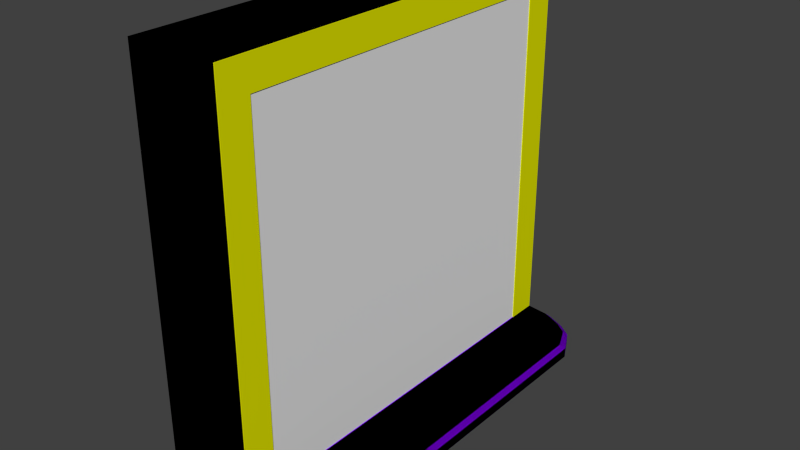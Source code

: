 # Source: window_square_big_sill.blend  (saved by Blender 2.73.0; exported with 4.5.12 LTS)
import bpy
from mathutils import Matrix  # noqa: F401  (used for matrix-valued properties, if any)

bpy.ops.wm.read_factory_settings(use_empty=True)
scene = bpy.context.scene
scene.name = 'Scene'

# ---- collections
col_collection_1 = bpy.data.collections.new('Collection 1'); scene.collection.children.link(col_collection_1)

# ---- materials (node trees are filled in below, after node groups)
mat_material_004 = bpy.data.materials.new('Material.004')
mat_material_004.alpha_threshold = 0.0
mat_material_004.roughness = 0.5
mat_material_001 = bpy.data.materials.new('Material.001')
mat_material_001.alpha_threshold = 0.0
mat_material_001.roughness = 0.5
mat_material = bpy.data.materials.new('Material')
mat_material.alpha_threshold = 0.0
mat_material.roughness = 0.5
mat_material_003 = bpy.data.materials.new('Material.003')
mat_material_003.alpha_threshold = 0.0
mat_material_003.roughness = 0.5
mat_material_002 = bpy.data.materials.new('Material.002')
mat_material_002.alpha_threshold = 0.0
mat_material_002.roughness = 0.5
mat_material_005 = bpy.data.materials.new('Material.005')
mat_material_005.alpha_threshold = 0.0
mat_material_005.roughness = 0.5
mat_material_006 = bpy.data.materials.new('Material.006')
mat_material_006.alpha_threshold = 0.0
mat_material_006.roughness = 0.5

# ---- material node trees
mat_material_004.use_nodes = True; mat_material_004.node_tree.nodes.clear()
_N = mat_material_004.node_tree.nodes; _L = mat_material_004.node_tree.links
n0 = _N.new('ShaderNodeOutputMaterial'); n0.name = 'Material Output'; n0.location = (300, 300)
n1 = _N.new('ShaderNodeBsdfDiffuse'); n1.name = 'Diffuse BSDF'; n1.location = (10, 300)
n1.inputs[0].default_value = (0.2076, 0.0, 0.8, 1.0)
_L.new(n1.outputs[0], n0.inputs[0])
n0.is_active_output = True
mat_material_001.use_nodes = True; mat_material_001.node_tree.nodes.clear()
_N = mat_material_001.node_tree.nodes; _L = mat_material_001.node_tree.links
n0 = _N.new('ShaderNodeOutputMaterial'); n0.name = 'Material Output'; n0.location = (300, 300)
n1 = _N.new('ShaderNodeBsdfDiffuse'); n1.name = 'Diffuse BSDF'; n1.location = (10, 300)
n1.inputs[0].default_value = (0.001625, 0.0, 0.8, 1.0)
_L.new(n1.outputs[0], n0.inputs[0])
n0.is_active_output = True
mat_material.use_nodes = True; mat_material.node_tree.nodes.clear()
_N = mat_material.node_tree.nodes; _L = mat_material.node_tree.links
n0 = _N.new('ShaderNodeOutputMaterial'); n0.name = 'Material Output'; n0.location = (300, 300)
n1 = _N.new('ShaderNodeBsdfDiffuse'); n1.name = 'Diffuse BSDF'; n1.location = (10, 300)
n1.inputs[0].default_value = (0.0, 0.8, 0.007176, 1.0)
_L.new(n1.outputs[0], n0.inputs[0])
n0.is_active_output = True
mat_material_003.use_nodes = True; mat_material_003.node_tree.nodes.clear()
_N = mat_material_003.node_tree.nodes; _L = mat_material_003.node_tree.links
n0 = _N.new('ShaderNodeOutputMaterial'); n0.name = 'Material Output'; n0.location = (300, 300)
n1 = _N.new('ShaderNodeBsdfDiffuse'); n1.name = 'Diffuse BSDF'; n1.location = (10, 300)
n1.inputs[0].default_value = (0.8, 0.0, 0.0007361, 1.0)
_L.new(n1.outputs[0], n0.inputs[0])
n0.is_active_output = True
mat_material_002.use_nodes = True; mat_material_002.node_tree.nodes.clear()
_N = mat_material_002.node_tree.nodes; _L = mat_material_002.node_tree.links
n0 = _N.new('ShaderNodeOutputMaterial'); n0.name = 'Material Output'; n0.location = (300, 300)
n1 = _N.new('ShaderNodeBsdfDiffuse'); n1.name = 'Diffuse BSDF'; n1.location = (10, 300)
n1.inputs[0].default_value = (0.6388, 0.0, 0.8, 1.0)
_L.new(n1.outputs[0], n0.inputs[0])
n0.is_active_output = True
mat_material_005.use_nodes = True; mat_material_005.node_tree.nodes.clear()
_N = mat_material_005.node_tree.nodes; _L = mat_material_005.node_tree.links
n0 = _N.new('ShaderNodeOutputMaterial'); n0.name = 'Material Output'; n0.location = (300, 300)
n1 = _N.new('ShaderNodeBsdfDiffuse'); n1.name = 'Diffuse BSDF'; n1.location = (10, 300)
n1.inputs[0].default_value = (0.7797, 0.8, 0.0, 1.0)
_L.new(n1.outputs[0], n0.inputs[0])
n0.is_active_output = True
mat_material_006.use_nodes = True; mat_material_006.node_tree.nodes.clear()
_N = mat_material_006.node_tree.nodes; _L = mat_material_006.node_tree.links
n0 = _N.new('ShaderNodeOutputMaterial'); n0.name = 'Material Output'; n0.location = (300, 300)
n1 = _N.new('ShaderNodeBsdfDiffuse'); n1.name = 'Diffuse BSDF'; n1.location = (10, 300)
n1.inputs[0].default_value = (0.7797, 0.8, 0.0, 1.0)
_L.new(n1.outputs[0], n0.inputs[0])
n0.is_active_output = True

# ---- world
world_world = bpy.data.worlds.new('World'); scene.world = world_world
world_world.color = (0.05088, 0.05088, 0.05088)
world_world.use_sun_shadow = False
world_world.sun_shadow_jitter_overblur = 0.0
world_world.cycles.sampling_method = 'MANUAL'
world_world.cycles.sample_map_resolution = 256

# ---- meshes
me_cube_001 = bpy.data.meshes.new('Cube.001')
me_cube_001.from_pydata([(10.5, 40.0, 7.0), (10.5, -40.0, 7.0), (10.5, 47.0, 7.0), (10.5, -47.0, 7.0), (10.5, 47.0, 4.0), (10.5, -47.0, 4.0), (15.68, 39.46, 7.0), (15.68, -39.46, 7.0), (15.68, 46.37, 7.0), (15.68, -46.37, 7.0), (16.53, 47.0, 4.0), (16.53, -47.0, 4.0), (20.33, 37.74, 7.0), (20.33, -37.74, 7.0), (20.33, 44.34, 7.0), (20.33, -44.34, 7.0), (21.17, 44.94, 4.0), (21.17, -44.94, 4.0), (23.36, 35.84, 7.0), (23.36, -35.84, 7.0), (23.36, 42.11, 7.0), (23.36, -42.11, 7.0), (24.21, 42.69, 4.0), (24.21, -42.69, 4.0), (25.78, 31.39, 7.0), (25.78, -31.39, 7.0), (25.78, 36.88, 7.0), (25.78, -36.88, 7.0), (27.0, 37.38, 4.0), (27.0, -37.38, 4.0), (10.5, 47.0, 6.31), (10.5, -47.0, 6.31), (16.53, 47.0, 6.31), (16.53, -47.0, 6.31), (21.17, 44.94, 6.31), (21.17, -44.94, 6.31), (24.21, 42.69, 6.31), (24.21, -42.69, 6.31), (27.0, 37.38, 6.31), (27.0, -37.38, 6.31), (0.0, 40.0, 7.0), (0.0, -40.0, 7.0)], [], [(40, 41, 1, 0), (5, 4, 10, 11), (11, 10, 16, 17), (31, 5, 11, 33), (30, 2, 8, 32), (1, 3, 9, 7), (2, 0, 6, 8), (0, 1, 7, 6), (17, 16, 22, 23), (33, 11, 17, 35), (32, 8, 14, 34), (7, 9, 15, 13), (8, 6, 12, 14), (6, 7, 13, 12), (23, 22, 28, 29), (35, 17, 23, 37), (34, 14, 20, 36), (13, 15, 21, 19), (14, 12, 18, 20), (12, 13, 19, 18), (39, 29, 28, 38), (37, 23, 29, 39), (36, 20, 26, 38), (19, 21, 27, 25), (20, 18, 24, 26), (18, 19, 25, 24), (22, 36, 38, 28), (21, 37, 39, 27), (27, 39, 38, 26, 24, 25), (16, 34, 36, 22), (15, 35, 37, 21), (10, 32, 34, 16), (9, 33, 35, 15), (4, 30, 32, 10), (3, 31, 33, 9)])
_uv = me_cube_001.uv_layers.new(name='UVMap')
_uv.uv.foreach_set('vector', [0.8998, 0.2967, 0.1015, 0.2967, 0.1015, 0.1919, 0.8998, 0.1919, 9.379e-05, 0.2969, 0.9389, 0.2969, 0.9389, 0.3571, 9.379e-05, 0.3571, 9.379e-05, 0.3571, 0.9389, 0.3571, 0.9184, 0.4035, 0.02065, 0.4035, 0.02333, 0.1897, 9.379e-05, 0.1873, 0.00624, 0.1267, 0.02947, 0.129, 0.977, 0.1891, 0.9702, 0.1902, 0.9622, 0.1388, 0.9705, 0.1294, 0.1015, 0.1919, 0.03025, 0.1907, 0.03796, 0.1386, 0.1076, 0.1398, 0.9702, 0.1902, 0.8998, 0.1919, 0.8937, 0.1402, 0.9622, 0.1388, 0.8998, 0.1919, 0.1015, 0.1919, 0.1076, 0.1398, 0.8937, 0.1402, 0.02065, 0.4035, 0.9184, 0.4035, 0.8958, 0.4338, 0.04319, 0.4338, 0.02947, 0.129, 0.008213, 0.1192, 0.02993, 0.07242, 0.05119, 0.08229, 0.9705, 0.1294, 0.9622, 0.1388, 0.9411, 0.09333, 0.9488, 0.08361, 0.1076, 0.1398, 0.03796, 0.1386, 0.05917, 0.09216, 0.1257, 0.0932, 0.9622, 0.1388, 0.8937, 0.1402, 0.8761, 0.09418, 0.9411, 0.09333, 0.8937, 0.1402, 0.1076, 0.1398, 0.1257, 0.0932, 0.8761, 0.09418, 0.04319, 0.4338, 0.8958, 0.4338, 0.8428, 0.4617, 0.09617, 0.4617, 0.05119, 0.08229, 0.03255, 0.06795, 0.05604, 0.03743, 0.07468, 0.05178, 0.9488, 0.08361, 0.9411, 0.09333, 0.9188, 0.06395, 0.9257, 0.05393, 0.1257, 0.0932, 0.05917, 0.09216, 0.08183, 0.062, 0.1454, 0.06266, 0.9411, 0.09333, 0.8761, 0.09418, 0.8573, 0.06409, 0.9188, 0.06395, 0.8761, 0.09418, 0.1257, 0.0932, 0.1454, 0.06266, 0.8573, 0.06409, 0.1287, 0.02309, 0.1288, 9.379e-05, 0.873, 0.003398, 0.8729, 0.02639, 0.07468, 0.05178, 0.06363, 0.03095, 0.1177, 0.002262, 0.1287, 0.02309, 0.9257, 0.05393, 0.9188, 0.06395, 0.8676, 0.04029, 0.8729, 0.02639, 0.1454, 0.06266, 0.08183, 0.062, 0.1343, 0.03721, 0.1946, 0.03758, 0.9188, 0.06395, 0.8573, 0.06409, 0.8134, 0.04002, 0.8676, 0.04029, 0.8573, 0.06409, 0.1454, 0.06266, 0.1946, 0.03758, 0.8134, 0.04002, 0.9363, 0.0336, 0.9257, 0.05393, 0.8729, 0.02639, 0.8835, 0.006063, 0.08183, 0.062, 0.07468, 0.05178, 0.1287, 0.02309, 0.1343, 0.03721, 0.1343, 0.03721, 0.1287, 0.02309, 0.8729, 0.02639, 0.8676, 0.04029, 0.8134, 0.04002, 0.1946, 0.03758, 0.967, 0.06945, 0.9488, 0.08361, 0.9257, 0.05393, 0.9438, 0.03977, 0.05917, 0.09216, 0.05119, 0.08229, 0.07468, 0.05178, 0.08183, 0.062, 0.9913, 0.1195, 0.9705, 0.1294, 0.9488, 0.08361, 0.9697, 0.07375, 0.03796, 0.1386, 0.02947, 0.129, 0.05119, 0.08229, 0.05917, 0.09216, 0.9999, 0.1866, 0.977, 0.1891, 0.9705, 0.1294, 0.9934, 0.1269, 0.03025, 0.1907, 0.02333, 0.1897, 0.02947, 0.129, 0.03796, 0.1386])
me_cube_001.materials.append(mat_material_004)
me_cube_001.use_remesh_preserve_volume = False
me_cube_001.use_remesh_preserve_attributes = False
me_cube_001.use_mirror_vertex_groups = False
me_cube_001.update()
me_cube_004 = bpy.data.meshes.new('Cube.004')
me_cube_004.from_pydata([(-0.5, 40.0, 7.0), (-0.5, -40.0, 7.0), (-1.5, -40.0, 7.0), (-1.5, 40.0, 7.0), (-0.5, 40.0, 87.0), (-0.5, -40.0, 87.0), (-1.5, -40.0, 87.0), (-1.5, 40.0, 87.0), (-0.5, 38.0, 87.0), (-2.0, -39.33, 35.33), (-0.5, -38.0, 87.0), (-0.5, -38.0, 7.0), (-2.0, -38.67, 35.33), (-0.5, 38.0, 7.0), (-1.5, -38.0, 87.0), (-2.0, -39.33, 58.67), (-1.5, 38.0, 87.0), (-1.5, 38.0, 7.0), (-2.0, -38.67, 58.67), (-1.5, -38.0, 7.0), (-0.5, 40.0, 9.0), (-0.5, 40.0, 85.0), (-0.5, -40.0, 85.0), (-0.5, -40.0, 9.0), (-1.5, -40.0, 85.0), (-1.5, -40.0, 9.0), (-1.5, 40.0, 85.0), (-1.5, 40.0, 9.0), (-1.5, -38.0, 85.0), (-1.5, -38.0, 9.0), (-2.0, -39.33, 60.0), (-2.0, -38.67, 60.0), (-1.5, 38.0, 85.0), (-1.5, 38.0, 9.0), (-1.5, -38.67, 87.0), (-1.5, -39.33, 87.0), (-2.0, -39.33, 33.33), (-2.0, -38.67, 33.33), (-0.5, -38.67, 7.0), (-0.5, -39.33, 7.0), (-1.5, 1.0, 7.0), (-1.5, 1.0, 87.0), (-0.5, 1.0, 7.0), (-0.5, 1.0, 87.0), (-1.5, -1.0, 35.33), (-1.5, -1.0, 58.67), (-1.5, -39.33, 7.0), (-1.5, -38.67, 7.0), (-0.5, -39.33, 87.0), (-1.5, -1.0, 33.33), (-1.5, -1.0, 60.67), (-0.5, -38.67, 87.0), (-1.5, -1.0, 9.0), (-1.5, -1.0, 85.0), (-2.0, 1.0, 60.0), (-2.0, 1.0, 59.33), (-1.5, -1.0, 7.0), (-1.5, -1.0, 87.0), (-0.5, -1.0, 7.0), (-0.5, -1.0, 87.0), (-0.5, 40.0, 60.67), (-0.5, -40.0, 60.67), (-1.5, -40.0, 60.67), (-1.5, 40.0, 60.67), (-1.5, -38.0, 60.67), (-2.0, -39.33, 59.33), (-1.5, 38.0, 60.67), (-2.0, 38.0, 59.33), (-2.0, -38.67, 59.33), (-2.0, 38.0, 60.0), (-0.5, -40.0, 33.33), (-1.5, -40.0, 33.33), (-1.5, 40.0, 33.33), (-1.5, -38.0, 33.33), (-2.0, -39.33, 60.67), (-1.5, 38.0, 33.33), (-2.0, -38.0, 59.33), (-2.0, -38.67, 60.67), (-2.0, -38.0, 60.0), (-0.5, 40.0, 33.33), (-0.5, 40.0, 35.33), (-0.5, 40.0, 58.67), (-0.5, -40.0, 58.67), (-0.5, -40.0, 35.33), (-1.5, -40.0, 58.67), (-1.5, -40.0, 35.33), (-1.5, 40.0, 58.67), (-1.5, 40.0, 35.33), (-1.5, -38.0, 58.67), (-1.5, -38.0, 35.33), (-2.0, -39.33, 9.0), (-2.0, -38.67, 9.0), (-1.5, 38.0, 58.67), (-1.5, 38.0, 35.33), (-1.5, 40.0, 59.33), (-1.5, 40.0, 60.0), (-2.0, -39.33, 85.0), (-2.0, -38.67, 85.0), (-1.5, -40.0, 59.33), (-1.5, -40.0, 60.0), (-0.5, -40.0, 59.33), (-0.5, -40.0, 60.0), (-1.5, 1.0, 85.0), (-1.5, 1.0, 9.0), (-0.5, 40.0, 60.0), (-1.5, 1.0, 60.67), (-1.5, 1.0, 33.33), (-0.5, 40.0, 59.33), (-2.0, -1.0, 60.0), (-2.0, -1.0, 59.33), (-1.5, 1.0, 58.67), (-1.5, 1.0, 35.33), (-0.5, 40.0, 85.67), (-0.5, 40.0, 86.33), (-2.0, -38.67, 86.33), (-2.0, -38.67, 85.67), (-2.0, -39.33, 86.33), (-2.0, -39.33, 85.67), (-0.5, -40.0, 86.33), (-0.5, -40.0, 85.67), (-1.5, -40.0, 86.33), (-1.5, -40.0, 85.67), (-1.5, 40.0, 86.33), (-1.5, 40.0, 85.67), (-2.0, -38.0, 86.33), (-2.0, -38.0, 85.67), (-2.0, 38.0, 86.33), (-2.0, 38.0, 85.67), (-2.0, -1.0, 86.33), (-2.0, -1.0, 85.67), (-2.0, 1.0, 86.33), (-2.0, 1.0, 85.67), (-2.0, 0.3333, 35.33), (-2.0, -0.3333, 35.33), (-2.0, 0.3333, 58.67), (-2.0, -0.3333, 58.67), (-2.0, 0.3333, 33.33), (-2.0, -0.3333, 33.33), (-2.0, 0.3333, 60.67), (-2.0, -0.3333, 60.67), (-2.0, 0.3333, 9.0), (-2.0, -0.3333, 9.0), (-2.0, 0.3333, 85.0), (-2.0, -0.3333, 85.0), (-1.5, 0.3333, 7.0), (-1.5, -0.3333, 7.0), (-0.5, 0.3333, 87.0), (-0.5, -0.3333, 87.0), (-1.5, -0.3333, 87.0), (-1.5, 0.3333, 87.0), (-0.5, -0.3333, 7.0), (-0.5, 0.3333, 7.0), (-2.0, 0.3333, 59.33), (-2.0, -0.3333, 59.33), (-2.0, 0.3333, 60.0), (-2.0, -0.3333, 60.0), (-2.0, 0.3333, 86.33), (-2.0, -0.3333, 86.33), (-2.0, 0.3333, 85.67), (-2.0, -0.3333, 85.67), (-0.5, 38.67, 7.0), (-0.5, 39.33, 7.0), (-1.5, 38.67, 87.0), (-1.5, 39.33, 87.0), (-0.5, 39.33, 87.0), (-0.5, 38.67, 87.0), (-1.5, 39.33, 7.0), (-1.5, 38.67, 7.0), (-2.0, 39.33, 85.0), (-2.0, 38.67, 85.0), (-2.0, 39.33, 9.0), (-2.0, 38.67, 9.0), (-2.0, 39.33, 59.33), (-2.0, 38.67, 59.33), (-2.0, 39.33, 60.67), (-2.0, 38.67, 60.67), (-2.0, 39.33, 60.0), (-2.0, 38.67, 60.0), (-2.0, 39.33, 33.33), (-2.0, 38.67, 33.33), (-2.0, 39.33, 58.67), (-2.0, 38.67, 58.67), (-2.0, 39.33, 35.33), (-2.0, 38.67, 35.33), (-2.0, 39.33, 86.33), (-2.0, 38.67, 86.33), (-2.0, 39.33, 85.67), (-2.0, 38.67, 85.67), (-2.0, -1.0, 34.0), (-2.0, -1.0, 34.67), (-2.0, -38.67, 34.0), (-2.0, -38.67, 34.67), (-2.0, -39.33, 34.0), (-2.0, -39.33, 34.67), (-0.5, -40.0, 34.67), (-0.5, -40.0, 34.0), (-1.5, -40.0, 34.67), (-1.5, -40.0, 34.0), (-1.5, 40.0, 34.67), (-1.5, 40.0, 34.0), (-2.0, -38.0, 34.67), (-2.0, -38.0, 34.0), (-2.0, 38.0, 34.67), (-2.0, 38.0, 34.0), (-0.5, 40.0, 34.0), (-0.5, 40.0, 34.67), (-2.0, 1.0, 34.0), (-2.0, 1.0, 34.67), (-2.0, 0.3333, 34.0), (-2.0, 0.3333, 34.67), (-2.0, -0.3333, 34.0), (-2.0, -0.3333, 34.67), (-2.0, 39.33, 34.0), (-2.0, 39.33, 34.67), (-2.0, 38.67, 34.0), (-2.0, 38.67, 34.67), (-0.5, -40.0, 8.333), (-0.5, -40.0, 7.667), (-1.5, -40.0, 8.333), (-1.5, -40.0, 7.667), (-1.5, 40.0, 8.333), (-1.5, 40.0, 7.667), (-2.0, -38.67, 8.333), (-2.0, -38.67, 7.667), (-2.0, -39.33, 8.333), (-2.0, -39.33, 7.667), (-2.0, -38.0, 8.333), (-2.0, -38.0, 7.667), (-2.0, 38.0, 8.333), (-2.0, 38.0, 7.667), (-0.5, 40.0, 7.667), (-0.5, 40.0, 8.333), (-2.0, -1.0, 8.333), (-2.0, -1.0, 7.667), (-2.0, 1.0, 8.333), (-2.0, 1.0, 7.667), (-2.0, 0.3333, 7.667), (-2.0, 0.3333, 8.333), (-2.0, -0.3333, 7.667), (-2.0, -0.3333, 8.333), (-2.0, 38.67, 8.333), (-2.0, 38.67, 7.667), (-2.0, 39.33, 8.333), (-2.0, 39.33, 7.667), (-0.5, 38.0, 58.67), (-0.5, 38.0, 33.33), (-0.5, 38.0, 60.67), (-0.5, 38.0, 85.0), (-0.5, 38.0, 9.0), (-0.5, 38.0, 35.33), (-0.5, -38.0, 58.67), (-0.5, -38.0, 35.33), (-0.5, -38.0, 9.0), (-0.5, -38.0, 33.33), (-0.5, -38.0, 85.0), (-0.5, -38.0, 60.67), (-0.5, 1.0, 35.33), (-0.5, 1.0, 33.33), (-0.5, 1.0, 9.0), (-0.5, 1.0, 85.0), (-0.5, 1.0, 58.67), (-0.5, 1.0, 60.67), (-0.5, -1.0, 85.0), (-0.5, -1.0, 9.0), (-0.5, -1.0, 60.67), (-0.5, -1.0, 33.33), (-0.5, -1.0, 58.67), (-0.5, -1.0, 35.33)], [], [(71, 36, 90, 25), (217, 219, 2, 1), (243, 221, 3, 166), (221, 230, 0, 3), (39, 1, 2, 46), (35, 6, 5, 48), (162, 16, 8, 165), (151, 144, 40, 42), (57, 14, 10, 59), (160, 13, 17, 167), (238, 145, 56, 233), (58, 11, 19, 56), (223, 227, 19, 47), (70, 253, 251, 83, 194, 195), (235, 229, 17, 40), (158, 131, 102, 142), (225, 223, 47, 46), (201, 73, 37, 190), (76, 88, 18, 68), (5, 6, 120, 118), (120, 116, 117, 121), (219, 225, 46, 2), (117, 115, 97, 96), (131, 127, 32, 102), (110, 92, 244, 260), (163, 7, 122, 184), (118, 120, 121, 119), (115, 125, 28, 97), (37, 73, 29, 91), (123, 112, 21, 26), (72, 79, 20, 27), (186, 123, 26, 168), (178, 72, 27, 170), (119, 121, 24, 22), (70, 71, 25, 23), (121, 117, 96, 24), (36, 37, 91, 90), (11, 252, 23, 216, 217, 1, 39, 38), (98, 84, 82, 100), (197, 71, 70, 195), (173, 181, 92, 67), (214, 179, 75, 203), (104, 95, 63, 60), (205, 198, 87, 80), (65, 15, 84, 98), (192, 36, 71, 197), (109, 45, 88, 76), (188, 49, 73, 201), (14, 57, 128, 124), (30, 65, 98, 99), (50, 108, 78, 64), (69, 67, 55, 54), (81, 86, 94, 107), (11, 38, 47, 19), (124, 128, 129, 125), (111, 110, 260, 256), (96, 97, 77, 74), (83, 251, 250, 82), (62, 99, 101, 61), (93, 111, 256, 249), (6, 35, 116, 120), (97, 28, 64, 77), (26, 21, 60, 63), (168, 26, 63, 174), (22, 24, 62, 61), (77, 31, 30, 74), (155, 153, 109, 108), (66, 69, 54, 105), (34, 14, 124, 114), (227, 233, 56, 19), (64, 78, 31, 77), (125, 129, 53, 28), (134, 110, 111, 132), (84, 15, 9, 85), (210, 137, 49, 188), (177, 173, 67, 69), (93, 249, 244, 92), (24, 96, 74, 62), (15, 18, 12, 9), (34, 35, 48, 51), (175, 177, 69, 66), (108, 109, 76, 78), (50, 64, 255, 264), (64, 28, 254, 255), (142, 102, 105, 138), (38, 39, 46, 47), (184, 122, 123, 186), (18, 88, 89, 12), (122, 113, 112, 123), (86, 81, 80, 87), (107, 94, 95, 104), (180, 86, 87, 182), (31, 68, 65, 30), (82, 84, 85, 83), (153, 135, 45, 109), (139, 155, 108, 50), (74, 30, 99, 62), (78, 76, 68, 31), (203, 75, 106, 206), (67, 92, 110, 55), (99, 98, 100, 101), (136, 106, 103, 140), (190, 37, 36, 192), (68, 18, 15, 65), (14, 34, 51, 10), (7, 4, 113, 122), (13, 42, 40, 17), (16, 41, 43, 8), (149, 146, 43, 41), (114, 124, 125, 115), (41, 16, 126, 130), (130, 126, 127, 131), (35, 34, 114, 116), (116, 114, 115, 117), (149, 41, 130, 156), (156, 130, 131, 158), (128, 157, 159, 129), (157, 156, 158, 159), (57, 148, 157, 128), (148, 149, 156, 157), (57, 59, 147, 148), (148, 147, 146, 149), (49, 137, 141, 52), (137, 136, 140, 141), (105, 54, 154, 138), (138, 154, 155, 139), (55, 110, 134, 152), (152, 134, 135, 153), (53, 143, 139, 50), (143, 142, 138, 139), (206, 106, 136, 208), (208, 136, 137, 210), (45, 135, 133, 44), (135, 134, 132, 133), (54, 55, 152, 154), (154, 152, 153, 155), (129, 159, 143, 53), (159, 158, 142, 143), (235, 40, 144, 236), (236, 144, 145, 238), (58, 56, 145, 150), (150, 145, 144, 151), (92, 181, 183, 93), (181, 180, 182, 183), (126, 185, 187, 127), (185, 184, 186, 187), (63, 95, 176, 174), (174, 176, 177, 175), (95, 94, 172, 176), (176, 172, 173, 177), (32, 169, 175, 66), (169, 168, 174, 175), (199, 72, 178, 212), (212, 178, 179, 214), (94, 86, 180, 172), (172, 180, 181, 173), (75, 179, 171, 33), (179, 178, 170, 171), (127, 187, 169, 32), (187, 186, 168, 169), (16, 162, 185, 126), (162, 163, 184, 185), (0, 161, 166, 3), (161, 160, 167, 166), (7, 163, 164, 4), (163, 162, 165, 164), (229, 241, 167, 17), (241, 243, 166, 167), (182, 213, 215, 183), (213, 212, 214, 215), (87, 198, 213, 182), (198, 199, 212, 213), (132, 209, 211, 133), (209, 208, 210, 211), (111, 207, 209, 132), (207, 206, 208, 209), (12, 191, 193, 9), (191, 190, 192, 193), (93, 202, 207, 111), (202, 203, 206, 207), (133, 211, 189, 44), (211, 210, 188, 189), (44, 189, 200, 89), (189, 188, 201, 200), (9, 193, 196, 85), (193, 192, 197, 196), (79, 72, 199, 204), (204, 199, 198, 205), (183, 215, 202, 93), (215, 214, 203, 202), (85, 196, 194, 83), (196, 197, 195, 194), (89, 200, 191, 12), (200, 201, 190, 191), (22, 254, 10, 51, 48, 5, 118, 119), (61, 255, 254, 22), (82, 250, 255, 61, 101, 100), (171, 170, 242, 240), (240, 242, 243, 241), (33, 171, 240, 228), (228, 240, 241, 229), (140, 237, 239, 141), (237, 236, 238, 239), (103, 234, 237, 140), (234, 235, 236, 237), (29, 52, 232, 226), (226, 232, 233, 227), (25, 90, 224, 218), (218, 224, 225, 219), (90, 91, 222, 224), (224, 222, 223, 225), (103, 33, 228, 234), (234, 228, 229, 235), (91, 29, 226, 222), (222, 226, 227, 223), (141, 239, 232, 52), (239, 238, 233, 232), (27, 20, 231, 220), (220, 231, 230, 221), (170, 27, 220, 242), (242, 220, 221, 243), (23, 25, 218, 216), (216, 218, 219, 217), (23, 252, 253, 70), (248, 20, 79, 245), (244, 81, 107, 104, 60, 246), (249, 80, 81, 244), (245, 79, 204, 205, 80, 249), (13, 160, 161, 0, 230, 231, 20, 248), (247, 21, 112, 113, 4, 164, 165, 8), (246, 60, 21, 247), (53, 262, 254, 28), (250, 266, 264, 255), (50, 264, 262, 53), (253, 265, 267, 251), (58, 263, 252, 11), (254, 262, 59, 10), (105, 102, 259, 261), (259, 247, 8, 43), (32, 247, 259, 102), (66, 246, 247, 32), (257, 245, 249, 256), (66, 105, 261, 246), (42, 13, 248, 258), (260, 244, 246, 261), (262, 259, 43, 146, 147, 59), (267, 256, 260, 266), (264, 261, 259, 262), (265, 257, 256, 267), (263, 258, 257, 265), (151, 42, 258, 263, 58, 150), (266, 260, 261, 264), (88, 45, 266, 250), (89, 88, 250, 251), (44, 267, 266, 45), (44, 89, 251, 267), (75, 245, 257, 106), (33, 248, 245, 75), (33, 103, 258, 248), (103, 106, 257, 258), (52, 263, 265, 49), (52, 29, 252, 263), (49, 265, 253, 73), (29, 73, 253, 252)])
_uv = me_cube_004.uv_layers.new(name='UVMap')
_uv.uv.foreach_set('vector', [0.497, 0.2084, 0.4925, 0.2087, 0.488, 0.07554, 0.4924, 0.07528, 0.497, 0.06775, 0.4917, 0.0683, 0.4914, 0.06473, 0.4967, 0.06424, 0.1022, 0.08381, 0.09829, 0.08315, 0.0985, 0.07978, 0.1018, 0.07988, 0.09829, 0.08315, 0.09321, 0.08272, 0.09348, 0.07937, 0.0985, 0.07978, 0.4877, 0.0597, 0.4911, 0.05954, 0.4914, 0.06473, 0.4878, 0.06493, 0.5112, 0.5201, 0.5153, 0.5202, 0.5153, 0.5262, 0.5112, 0.5262, 0.09154, 0.4961, 0.09493, 0.4964, 0.09442, 0.5016, 0.09098, 0.5012, 0.2911, 0.07036, 0.2913, 0.07522, 0.288, 0.07532, 0.2879, 0.07047, 0.2984, 0.5135, 0.5034, 0.5204, 0.5034, 0.5262, 0.2982, 0.519, 0.1051, 0.07485, 0.1084, 0.07481, 0.1085, 0.0797, 0.1052, 0.07976, 0.2947, 0.07921, 0.2945, 0.07511, 0.2978, 0.07498, 0.298, 0.0791, 0.2976, 0.07007, 0.4808, 0.06001, 0.481, 0.06506, 0.2978, 0.07498, 0.4844, 0.06909, 0.4811, 0.06921, 0.481, 0.06506, 0.4844, 0.06497, 0.3999, 0.8683, 0.3899, 0.8683, 0.3899, 0.8583, 0.3999, 0.8583, 0.3999, 0.8616, 0.3999, 0.865, 0.2882, 0.07937, 0.1086, 0.0838, 0.1085, 0.0797, 0.288, 0.07532, 0.2916, 0.5052, 0.288, 0.5051, 0.2875, 0.5009, 0.2918, 0.5016, 0.4875, 0.06907, 0.4844, 0.06909, 0.4844, 0.06497, 0.4878, 0.06493, 0.4856, 0.2126, 0.4847, 0.2086, 0.4889, 0.2088, 0.4891, 0.2124, 0.4968, 0.3562, 0.4959, 0.3521, 0.5003, 0.3524, 0.5005, 0.356, 0.5214, 0.5203, 0.5153, 0.5202, 0.5154, 0.5161, 0.5215, 0.5162, 0.5154, 0.5161, 0.5106, 0.5155, 0.5108, 0.5118, 0.5156, 0.512, 0.4917, 0.0683, 0.4875, 0.06907, 0.4878, 0.06493, 0.4914, 0.06473, 0.5108, 0.5118, 0.507, 0.5118, 0.507, 0.508, 0.5109, 0.508, 0.288, 0.5051, 0.09552, 0.4888, 0.09626, 0.485, 0.2875, 0.5009, 0.2872, 0.3536, 0.09893, 0.3473, 0.1056, 0.341, 0.2806, 0.3488, 0.08811, 0.4956, 0.08464, 0.4954, 0.08479, 0.4919, 0.0889, 0.4916, 0.5215, 0.5162, 0.5154, 0.5161, 0.5156, 0.512, 0.5216, 0.5122, 0.507, 0.5118, 0.5032, 0.5119, 0.5025, 0.5075, 0.507, 0.508, 0.4889, 0.2088, 0.4847, 0.2086, 0.4808, 0.07624, 0.4846, 0.07566, 0.08477, 0.4885, 0.07963, 0.4885, 0.07964, 0.4851, 0.08479, 0.4851, 0.08825, 0.2135, 0.0831, 0.2132, 0.09259, 0.08945, 0.09764, 0.08988, 0.08892, 0.4885, 0.08477, 0.4885, 0.08479, 0.4851, 0.08902, 0.4852, 0.09249, 0.2137, 0.08825, 0.2135, 0.09764, 0.08988, 0.1018, 0.0902, 0.5216, 0.5122, 0.5156, 0.512, 0.5157, 0.5081, 0.5217, 0.5081, 0.5024, 0.2081, 0.497, 0.2084, 0.4924, 0.07528, 0.4977, 0.0749, 0.5156, 0.512, 0.5108, 0.5118, 0.5109, 0.508, 0.5157, 0.5081, 0.4925, 0.2087, 0.4889, 0.2088, 0.4846, 0.07566, 0.488, 0.07554, 0.3899, 0.9999, 0.3899, 0.9899, 0.3999, 0.9899, 0.3999, 0.9932, 0.3999, 0.9965, 0.3998, 0.9999, 0.3965, 0.9999, 0.3932, 0.9999, 0.5089, 0.3556, 0.5087, 0.3518, 0.5144, 0.3513, 0.5147, 0.3552, 0.4972, 0.212, 0.497, 0.2084, 0.5024, 0.2081, 0.5026, 0.2117, 0.0949, 0.3512, 0.09499, 0.3478, 0.09893, 0.3473, 0.09829, 0.3513, 0.09568, 0.2172, 0.09582, 0.2139, 0.0996, 0.2135, 0.09897, 0.2174, 0.08188, 0.3544, 0.08706, 0.3545, 0.08701, 0.3579, 0.08182, 0.3579, 0.0827, 0.2201, 0.0879, 0.2203, 0.08778, 0.2238, 0.08255, 0.2236, 0.5042, 0.3558, 0.504, 0.3521, 0.5087, 0.3518, 0.5089, 0.3556, 0.4927, 0.2122, 0.4925, 0.2087, 0.497, 0.2084, 0.4972, 0.212, 0.2984, 0.3576, 0.2989, 0.3534, 0.4959, 0.3521, 0.4968, 0.3562, 0.293, 0.2187, 0.2935, 0.2147, 0.4847, 0.2086, 0.4856, 0.2126, 0.5034, 0.5204, 0.2984, 0.5135, 0.2986, 0.509, 0.5033, 0.5157, 0.5044, 0.3596, 0.5042, 0.3558, 0.5089, 0.3556, 0.5091, 0.3594, 0.2991, 0.3651, 0.2984, 0.3611, 0.4969, 0.3598, 0.4964, 0.3642, 0.09823, 0.3547, 0.09829, 0.3513, 0.2879, 0.3575, 0.2879, 0.3609, 0.08195, 0.3475, 0.08718, 0.3476, 0.08712, 0.3511, 0.08192, 0.351, 0.4808, 0.06001, 0.4842, 0.05984, 0.4844, 0.06497, 0.481, 0.06506, 0.5033, 0.5157, 0.2986, 0.509, 0.2987, 0.5054, 0.5032, 0.5119, 0.2822, 0.2261, 0.2872, 0.3536, 0.2806, 0.3488, 0.2775, 0.232, 0.5109, 0.508, 0.507, 0.508, 0.5007, 0.3635, 0.5045, 0.3634, 0.3999, 0.8583, 0.3899, 0.8583, 0.3899, 0.7417, 0.3999, 0.7417, 0.5093, 0.3632, 0.5091, 0.3594, 0.5149, 0.359, 0.5152, 0.3629, 0.09953, 0.2244, 0.2822, 0.2261, 0.2775, 0.232, 0.1037, 0.2285, 0.5153, 0.5202, 0.5112, 0.5201, 0.5106, 0.5155, 0.5154, 0.5161, 0.507, 0.508, 0.5025, 0.5075, 0.4964, 0.3642, 0.5007, 0.3635, 0.08479, 0.4851, 0.07964, 0.4851, 0.08182, 0.3579, 0.08701, 0.3579, 0.08902, 0.4852, 0.08479, 0.4851, 0.08701, 0.3579, 0.09132, 0.358, 0.5217, 0.5081, 0.5157, 0.5081, 0.5093, 0.3632, 0.5152, 0.3629, 0.5007, 0.3635, 0.5006, 0.3597, 0.5044, 0.3596, 0.5045, 0.3634, 0.2948, 0.361, 0.2949, 0.3575, 0.2984, 0.3576, 0.2984, 0.3611, 0.09878, 0.3586, 0.09823, 0.3547, 0.2879, 0.3609, 0.2872, 0.365, 0.5072, 0.5204, 0.5034, 0.5204, 0.5033, 0.5157, 0.507, 0.5156, 0.4811, 0.06921, 0.298, 0.0791, 0.2978, 0.07498, 0.481, 0.06506, 0.4964, 0.3642, 0.4969, 0.3598, 0.5006, 0.3597, 0.5007, 0.3635, 0.5032, 0.5119, 0.2987, 0.5054, 0.2994, 0.5013, 0.5025, 0.5075, 0.2914, 0.3541, 0.2872, 0.3536, 0.2822, 0.2261, 0.2862, 0.2255, 0.5087, 0.3518, 0.504, 0.3521, 0.493, 0.2194, 0.4976, 0.2192, 0.2896, 0.2187, 0.2896, 0.2153, 0.2935, 0.2147, 0.293, 0.2187, 0.09482, 0.3546, 0.0949, 0.3512, 0.09829, 0.3513, 0.09823, 0.3547, 0.09953, 0.2244, 0.1037, 0.2285, 0.1056, 0.341, 0.09893, 0.3473, 0.5157, 0.5081, 0.5109, 0.508, 0.5045, 0.3634, 0.5093, 0.3632, 0.504, 0.3521, 0.5003, 0.3524, 0.4894, 0.2196, 0.493, 0.2194, 0.5072, 0.5204, 0.5112, 0.5201, 0.5112, 0.5262, 0.5073, 0.5262, 0.09476, 0.3581, 0.09482, 0.3546, 0.09823, 0.3547, 0.09878, 0.3586, 0.2984, 0.3611, 0.2984, 0.3576, 0.4968, 0.3562, 0.4969, 0.3598, 0.2991, 0.3651, 0.4964, 0.3642, 0.4914, 0.3707, 0.3035, 0.3694, 0.4964, 0.3642, 0.5025, 0.5075, 0.4948, 0.5002, 0.4914, 0.3707, 0.2918, 0.5016, 0.2875, 0.5009, 0.2872, 0.365, 0.2913, 0.3645, 0.4842, 0.05984, 0.4877, 0.0597, 0.4878, 0.06493, 0.4844, 0.06497, 0.0889, 0.4916, 0.08479, 0.4919, 0.08477, 0.4885, 0.08892, 0.4885, 0.5003, 0.3524, 0.4959, 0.3521, 0.4853, 0.2204, 0.4894, 0.2196, 0.08479, 0.4919, 0.07962, 0.4919, 0.07963, 0.4885, 0.08477, 0.4885, 0.08718, 0.3476, 0.08195, 0.3475, 0.08255, 0.2236, 0.08778, 0.2238, 0.08192, 0.351, 0.08712, 0.3511, 0.08706, 0.3545, 0.08188, 0.3544, 0.09154, 0.3477, 0.08718, 0.3476, 0.08778, 0.2238, 0.0921, 0.2239, 0.5006, 0.3597, 0.5005, 0.356, 0.5042, 0.3558, 0.5044, 0.3596, 0.5144, 0.3513, 0.5087, 0.3518, 0.4976, 0.2192, 0.5031, 0.2189, 0.2949, 0.3575, 0.2949, 0.354, 0.2989, 0.3534, 0.2984, 0.3576, 0.2948, 0.3646, 0.2948, 0.361, 0.2984, 0.3611, 0.2991, 0.3651, 0.5045, 0.3634, 0.5044, 0.3596, 0.5091, 0.3594, 0.5093, 0.3632, 0.4969, 0.3598, 0.4968, 0.3562, 0.5005, 0.356, 0.5006, 0.3597, 0.09897, 0.2174, 0.0996, 0.2135, 0.2822, 0.2148, 0.2828, 0.2187, 0.09829, 0.3513, 0.09893, 0.3473, 0.2872, 0.3536, 0.2879, 0.3575, 0.5091, 0.3594, 0.5089, 0.3556, 0.5147, 0.3552, 0.5149, 0.359, 0.2862, 0.2153, 0.2822, 0.2148, 0.2877, 0.08617, 0.2914, 0.08577, 0.4891, 0.2124, 0.4889, 0.2088, 0.4925, 0.2087, 0.4927, 0.2122, 0.5005, 0.356, 0.5003, 0.3524, 0.504, 0.3521, 0.5042, 0.3558, 0.5034, 0.5204, 0.5072, 0.5204, 0.5073, 0.5262, 0.5034, 0.5262, 0.08464, 0.4954, 0.07956, 0.4953, 0.07962, 0.4919, 0.08479, 0.4919, 0.1084, 0.07481, 0.2879, 0.07047, 0.288, 0.07532, 0.1085, 0.0797, 0.09493, 0.4964, 0.2876, 0.513, 0.2873, 0.5183, 0.09442, 0.5016, 0.2912, 0.5132, 0.2909, 0.5186, 0.2873, 0.5183, 0.2876, 0.513, 0.507, 0.5156, 0.5033, 0.5157, 0.5032, 0.5119, 0.507, 0.5118, 0.2876, 0.513, 0.09493, 0.4964, 0.0953, 0.4922, 0.2879, 0.5086, 0.2879, 0.5086, 0.0953, 0.4922, 0.09552, 0.4888, 0.288, 0.5051, 0.5112, 0.5201, 0.5072, 0.5204, 0.507, 0.5156, 0.5106, 0.5155, 0.5106, 0.5155, 0.507, 0.5156, 0.507, 0.5118, 0.5108, 0.5118, 0.2912, 0.5132, 0.2876, 0.513, 0.2879, 0.5086, 0.2914, 0.5087, 0.2914, 0.5087, 0.2879, 0.5086, 0.288, 0.5051, 0.2916, 0.5052, 0.2986, 0.509, 0.295, 0.5089, 0.2952, 0.5053, 0.2987, 0.5054, 0.295, 0.5089, 0.2914, 0.5087, 0.2916, 0.5052, 0.2952, 0.5053, 0.2984, 0.5135, 0.2948, 0.5134, 0.295, 0.5089, 0.2986, 0.509, 0.2948, 0.5134, 0.2912, 0.5132, 0.2914, 0.5087, 0.295, 0.5089, 0.2984, 0.5135, 0.2982, 0.519, 0.2945, 0.5188, 0.2948, 0.5134, 0.2948, 0.5134, 0.2945, 0.5188, 0.2909, 0.5186, 0.2912, 0.5132, 0.2935, 0.2147, 0.2896, 0.2153, 0.2948, 0.08588, 0.2989, 0.08645, 0.2896, 0.2153, 0.2862, 0.2153, 0.2914, 0.08577, 0.2948, 0.08588, 0.2872, 0.365, 0.2879, 0.3609, 0.2913, 0.361, 0.2913, 0.3645, 0.2913, 0.3645, 0.2913, 0.361, 0.2948, 0.361, 0.2948, 0.3646, 0.2879, 0.3575, 0.2872, 0.3536, 0.2914, 0.3541, 0.2914, 0.3575, 0.2914, 0.3575, 0.2914, 0.3541, 0.2949, 0.354, 0.2949, 0.3575, 0.2994, 0.5013, 0.2953, 0.5017, 0.2948, 0.3646, 0.2991, 0.3651, 0.2953, 0.5017, 0.2918, 0.5016, 0.2913, 0.3645, 0.2948, 0.3646, 0.2828, 0.2187, 0.2822, 0.2148, 0.2862, 0.2153, 0.2862, 0.2187, 0.2862, 0.2187, 0.2862, 0.2153, 0.2896, 0.2153, 0.2896, 0.2187, 0.2989, 0.3534, 0.2949, 0.354, 0.2897, 0.2255, 0.2938, 0.2259, 0.2949, 0.354, 0.2914, 0.3541, 0.2862, 0.2255, 0.2897, 0.2255, 0.2879, 0.3609, 0.2879, 0.3575, 0.2914, 0.3575, 0.2913, 0.361, 0.2913, 0.361, 0.2914, 0.3575, 0.2949, 0.3575, 0.2948, 0.361, 0.2987, 0.5054, 0.2952, 0.5053, 0.2953, 0.5017, 0.2994, 0.5013, 0.2952, 0.5053, 0.2916, 0.5052, 0.2918, 0.5016, 0.2953, 0.5017, 0.2882, 0.07937, 0.288, 0.07532, 0.2913, 0.07522, 0.2914, 0.07929, 0.2914, 0.07929, 0.2913, 0.07522, 0.2945, 0.07511, 0.2947, 0.07921, 0.2976, 0.07007, 0.2978, 0.07498, 0.2945, 0.07511, 0.2943, 0.07022, 0.2943, 0.07022, 0.2945, 0.07511, 0.2913, 0.07522, 0.2911, 0.07036, 0.09893, 0.3473, 0.09499, 0.3478, 0.09552, 0.2239, 0.09953, 0.2244, 0.09499, 0.3478, 0.09154, 0.3477, 0.0921, 0.2239, 0.09552, 0.2239, 0.0953, 0.4922, 0.09201, 0.4919, 0.09222, 0.4886, 0.09552, 0.4888, 0.09201, 0.4919, 0.0889, 0.4916, 0.08892, 0.4885, 0.09222, 0.4886, 0.08701, 0.3579, 0.08706, 0.3545, 0.09138, 0.3546, 0.09132, 0.358, 0.09132, 0.358, 0.09138, 0.3546, 0.09482, 0.3546, 0.09476, 0.3581, 0.08706, 0.3545, 0.08712, 0.3511, 0.09145, 0.3511, 0.09138, 0.3546, 0.09138, 0.3546, 0.09145, 0.3511, 0.0949, 0.3512, 0.09482, 0.3546, 0.09626, 0.485, 0.0924, 0.4853, 0.09476, 0.3581, 0.09878, 0.3586, 0.0924, 0.4853, 0.08902, 0.4852, 0.09132, 0.358, 0.09476, 0.3581, 0.08806, 0.2169, 0.08825, 0.2135, 0.09249, 0.2137, 0.09232, 0.2171, 0.09232, 0.2171, 0.09249, 0.2137, 0.09582, 0.2139, 0.09568, 0.2172, 0.08712, 0.3511, 0.08718, 0.3476, 0.09154, 0.3477, 0.09145, 0.3511, 0.09145, 0.3511, 0.09154, 0.3477, 0.09499, 0.3478, 0.0949, 0.3512, 0.0996, 0.2135, 0.09582, 0.2139, 0.1052, 0.09037, 0.1092, 0.09105, 0.09582, 0.2139, 0.09249, 0.2137, 0.1018, 0.0902, 0.1052, 0.09037, 0.09552, 0.4888, 0.09222, 0.4886, 0.0924, 0.4853, 0.09626, 0.485, 0.09222, 0.4886, 0.08892, 0.4885, 0.08902, 0.4852, 0.0924, 0.4853, 0.09493, 0.4964, 0.09154, 0.4961, 0.09201, 0.4919, 0.0953, 0.4922, 0.09154, 0.4961, 0.08811, 0.4956, 0.0889, 0.4916, 0.09201, 0.4919, 0.09858, 0.07481, 0.1019, 0.07486, 0.1018, 0.07988, 0.0985, 0.07978, 0.1019, 0.07486, 0.1051, 0.07485, 0.1052, 0.07976, 0.1018, 0.07988, 0.08464, 0.4954, 0.08811, 0.4956, 0.08755, 0.5008, 0.08418, 0.5005, 0.08811, 0.4956, 0.09154, 0.4961, 0.09098, 0.5012, 0.08755, 0.5008, 0.1086, 0.0838, 0.1053, 0.08383, 0.1052, 0.07976, 0.1085, 0.0797, 0.1053, 0.08383, 0.1022, 0.08381, 0.1018, 0.07988, 0.1052, 0.07976, 0.0921, 0.2239, 0.09219, 0.2205, 0.09558, 0.2206, 0.09552, 0.2239, 0.09219, 0.2205, 0.09232, 0.2171, 0.09568, 0.2172, 0.09558, 0.2206, 0.08778, 0.2238, 0.0879, 0.2203, 0.09219, 0.2205, 0.0921, 0.2239, 0.0879, 0.2203, 0.08806, 0.2169, 0.09232, 0.2171, 0.09219, 0.2205, 0.2862, 0.2255, 0.2862, 0.2221, 0.2896, 0.2221, 0.2897, 0.2255, 0.2862, 0.2221, 0.2862, 0.2187, 0.2896, 0.2187, 0.2896, 0.2221, 0.2822, 0.2261, 0.2828, 0.222, 0.2862, 0.2221, 0.2862, 0.2255, 0.2828, 0.222, 0.2828, 0.2187, 0.2862, 0.2187, 0.2862, 0.2221, 0.4894, 0.2196, 0.4892, 0.216, 0.4929, 0.2158, 0.493, 0.2194, 0.4892, 0.216, 0.4891, 0.2124, 0.4927, 0.2122, 0.4929, 0.2158, 0.09953, 0.2244, 0.09892, 0.2207, 0.2828, 0.222, 0.2822, 0.2261, 0.09892, 0.2207, 0.09897, 0.2174, 0.2828, 0.2187, 0.2828, 0.222, 0.2897, 0.2255, 0.2896, 0.2221, 0.293, 0.2221, 0.2938, 0.2259, 0.2896, 0.2221, 0.2896, 0.2187, 0.293, 0.2187, 0.293, 0.2221, 0.2938, 0.2259, 0.293, 0.2221, 0.4857, 0.2161, 0.4853, 0.2204, 0.293, 0.2221, 0.293, 0.2187, 0.4856, 0.2126, 0.4857, 0.2161, 0.493, 0.2194, 0.4929, 0.2158, 0.4974, 0.2156, 0.4976, 0.2192, 0.4929, 0.2158, 0.4927, 0.2122, 0.4972, 0.212, 0.4974, 0.2156, 0.0831, 0.2132, 0.08825, 0.2135, 0.08806, 0.2169, 0.08288, 0.2166, 0.08288, 0.2166, 0.08806, 0.2169, 0.0879, 0.2203, 0.0827, 0.2201, 0.09552, 0.2239, 0.09558, 0.2206, 0.09892, 0.2207, 0.09953, 0.2244, 0.09558, 0.2206, 0.09568, 0.2172, 0.09897, 0.2174, 0.09892, 0.2207, 0.4976, 0.2192, 0.4974, 0.2156, 0.5029, 0.2152, 0.5031, 0.2189, 0.4974, 0.2156, 0.4972, 0.212, 0.5026, 0.2117, 0.5029, 0.2152, 0.4853, 0.2204, 0.4857, 0.2161, 0.4892, 0.216, 0.4894, 0.2196, 0.4857, 0.2161, 0.4856, 0.2126, 0.4891, 0.2124, 0.4892, 0.216, 0.4, 0.6101, 0.39, 0.6101, 0.39, 0.6001, 0.3933, 0.6001, 0.3966, 0.6001, 0.4, 0.6001, 0.4, 0.6035, 0.4, 0.6068, 0.3999, 0.7317, 0.3899, 0.7317, 0.39, 0.6101, 0.4, 0.6101, 0.3999, 0.7417, 0.3899, 0.7417, 0.3899, 0.7317, 0.3999, 0.7317, 0.4, 0.7351, 0.3999, 0.7384, 0.1052, 0.09037, 0.1018, 0.0902, 0.102, 0.08692, 0.1053, 0.08706, 0.1053, 0.08706, 0.102, 0.08692, 0.1022, 0.08381, 0.1053, 0.08383, 0.1092, 0.09105, 0.1052, 0.09037, 0.1053, 0.08706, 0.1086, 0.08708, 0.1086, 0.08708, 0.1053, 0.08706, 0.1053, 0.08383, 0.1086, 0.0838, 0.2914, 0.08577, 0.2914, 0.08254, 0.2947, 0.08251, 0.2948, 0.08588, 0.2914, 0.08254, 0.2914, 0.07929, 0.2947, 0.07921, 0.2947, 0.08251, 0.2877, 0.08617, 0.2882, 0.08255, 0.2914, 0.08254, 0.2914, 0.08577, 0.2882, 0.08255, 0.2882, 0.07937, 0.2914, 0.07929, 0.2914, 0.08254, 0.4808, 0.07624, 0.2989, 0.08645, 0.2981, 0.08243, 0.4813, 0.07249, 0.4813, 0.07249, 0.2981, 0.08243, 0.298, 0.0791, 0.4811, 0.06921, 0.4924, 0.07528, 0.488, 0.07554, 0.4878, 0.07221, 0.4921, 0.0718, 0.4921, 0.0718, 0.4878, 0.07221, 0.4875, 0.06907, 0.4917, 0.0683, 0.488, 0.07554, 0.4846, 0.07566, 0.4845, 0.07237, 0.4878, 0.07221, 0.4878, 0.07221, 0.4845, 0.07237, 0.4844, 0.06909, 0.4875, 0.06907, 0.2877, 0.08617, 0.1092, 0.09105, 0.1086, 0.08708, 0.2882, 0.08255, 0.2882, 0.08255, 0.1086, 0.08708, 0.1086, 0.0838, 0.2882, 0.07937, 0.4846, 0.07566, 0.4808, 0.07624, 0.4813, 0.07249, 0.4845, 0.07237, 0.4845, 0.07237, 0.4813, 0.07249, 0.4811, 0.06921, 0.4844, 0.06909, 0.2948, 0.08588, 0.2947, 0.08251, 0.2981, 0.08243, 0.2989, 0.08645, 0.2947, 0.08251, 0.2947, 0.07921, 0.298, 0.0791, 0.2981, 0.08243, 0.09764, 0.08988, 0.09259, 0.08945, 0.09289, 0.08608, 0.09793, 0.08653, 0.09793, 0.08653, 0.09289, 0.08608, 0.09321, 0.08272, 0.09829, 0.08315, 0.1018, 0.0902, 0.09764, 0.08988, 0.09793, 0.08653, 0.102, 0.08692, 0.102, 0.08692, 0.09793, 0.08653, 0.09829, 0.08315, 0.1022, 0.08381, 0.4977, 0.0749, 0.4924, 0.07528, 0.4921, 0.0718, 0.4974, 0.07132, 0.4974, 0.07132, 0.4921, 0.0718, 0.4917, 0.0683, 0.497, 0.06775, 0.3999, 0.9899, 0.3899, 0.9899, 0.3899, 0.8683, 0.3999, 0.8683, 0.01011, 0.9898, 0.0001205, 0.9898, 0.0001578, 0.8682, 0.01015, 0.8682, 0.01019, 0.7416, 0.0001972, 0.7416, 0.0001115, 0.7366, 0.0001122, 0.7341, 0.0002003, 0.7316, 0.01019, 0.7316, 0.01015, 0.8582, 0.0001609, 0.8582, 0.0001972, 0.7416, 0.01019, 0.7416, 0.01015, 0.8682, 0.0001578, 0.8682, 0.0001007, 0.8648, 0.0001598, 0.8615, 0.0001609, 0.8582, 0.01015, 0.8582, 0.01011, 0.9998, 0.00678, 0.9998, 0.003449, 0.9998, 0.0001175, 0.9998, 0.0001185, 0.9964, 0.0001195, 0.9931, 0.0001205, 0.9898, 0.01011, 0.9898, 0.01023, 0.61, 0.000238, 0.61, 0.000239, 0.6067, 0.0002401, 0.6034, 0.0002412, 0.6, 0.003572, 0.6, 0.006903, 0.6, 0.01023, 0.6, 0.01019, 0.7316, 0.0002003, 0.7316, 0.000238, 0.61, 0.01023, 0.61, 0.2994, 0.5013, 0.3061, 0.4964, 0.4948, 0.5002, 0.5025, 0.5075, 0.3899, 0.7417, 0.2051, 0.7417, 0.2051, 0.7317, 0.3899, 0.7317, 0.2991, 0.3651, 0.3035, 0.3694, 0.3061, 0.4964, 0.2994, 0.5013, 0.3899, 0.8683, 0.205, 0.8682, 0.205, 0.8582, 0.3899, 0.8583, 0.205, 0.9998, 0.205, 0.9898, 0.3899, 0.9899, 0.3899, 0.9999, 0.39, 0.6101, 0.2051, 0.6101, 0.2051, 0.6001, 0.39, 0.6001, 0.2872, 0.365, 0.2875, 0.5009, 0.2806, 0.4936, 0.2822, 0.3711, 0.1951, 0.6101, 0.01023, 0.61, 0.01023, 0.6, 0.1951, 0.6001, 0.09626, 0.485, 0.1025, 0.4807, 0.2806, 0.4936, 0.2875, 0.5009, 0.09878, 0.3586, 0.1029, 0.3629, 0.1025, 0.4807, 0.09626, 0.485, 0.195, 0.8682, 0.01015, 0.8682, 0.01015, 0.8582, 0.195, 0.8582, 0.09878, 0.3586, 0.2872, 0.365, 0.2822, 0.3711, 0.1029, 0.3629, 0.195, 0.9998, 0.01011, 0.9998, 0.01011, 0.9898, 0.195, 0.9898, 0.1951, 0.7417, 0.01019, 0.7416, 0.01019, 0.7316, 0.1951, 0.7317, 0.2051, 0.6101, 0.1951, 0.6101, 0.1951, 0.6001, 0.1984, 0.6001, 0.2018, 0.6, 0.2051, 0.6001, 0.205, 0.8582, 0.195, 0.8582, 0.1951, 0.7417, 0.2051, 0.7417, 0.2051, 0.7317, 0.1951, 0.7317, 0.1951, 0.6101, 0.2051, 0.6101, 0.205, 0.8682, 0.195, 0.8682, 0.195, 0.8582, 0.205, 0.8582, 0.205, 0.9898, 0.195, 0.9898, 0.195, 0.8682, 0.205, 0.8682, 0.1975, 0.9999, 0.195, 0.9998, 0.195, 0.9898, 0.205, 0.9898, 0.205, 0.9998, 0.2, 0.9999, 0.2051, 0.7417, 0.1951, 0.7417, 0.1951, 0.7317, 0.2051, 0.7317, 0.4959, 0.3521, 0.2989, 0.3534, 0.3055, 0.3465, 0.4888, 0.3473, 0.4853, 0.2204, 0.4959, 0.3521, 0.4888, 0.3473, 0.4807, 0.2268, 0.2938, 0.2259, 0.2983, 0.23, 0.3055, 0.3465, 0.2989, 0.3534, 0.2938, 0.2259, 0.4853, 0.2204, 0.4807, 0.2268, 0.2983, 0.23, 0.0996, 0.2135, 0.106, 0.2091, 0.2759, 0.2084, 0.2822, 0.2148, 0.1092, 0.09105, 0.1129, 0.09494, 0.106, 0.2091, 0.0996, 0.2135, 0.1092, 0.09105, 0.2877, 0.08617, 0.2828, 0.09221, 0.1129, 0.09494, 0.2877, 0.08617, 0.2822, 0.2148, 0.2759, 0.2084, 0.2828, 0.09221, 0.2989, 0.08645, 0.3029, 0.09033, 0.3, 0.2098, 0.2935, 0.2147, 0.2989, 0.08645, 0.4808, 0.07624, 0.4762, 0.08251, 0.3029, 0.09033, 0.2935, 0.2147, 0.3, 0.2098, 0.4777, 0.2022, 0.4847, 0.2086, 0.4808, 0.07624, 0.4847, 0.2086, 0.4777, 0.2022, 0.4762, 0.08251])
me_cube_004.materials.append(mat_material_001)
me_cube_004.use_remesh_preserve_volume = False
me_cube_004.use_remesh_preserve_attributes = False
me_cube_004.use_mirror_vertex_groups = False
me_cube_004.update()
me_cube_000 = bpy.data.meshes.new('Cube.000')
me_cube_000.from_pydata([(0.5, -40.0, 7.0), (0.5, 40.0, 7.0), (1.5, 40.0, 7.0), (1.5, -40.0, 7.0), (0.5, -40.0, 87.0), (0.5, 40.0, 87.0), (1.5, 40.0, 87.0), (1.5, -40.0, 87.0), (0.5, -38.0, 87.0), (2.0, 39.33, 35.33), (0.5, 38.0, 87.0), (0.5, 38.0, 7.0), (2.0, 38.67, 35.33), (0.5, -38.0, 7.0), (1.5, 38.0, 87.0), (2.0, 39.33, 58.67), (1.5, -38.0, 87.0), (1.5, -38.0, 7.0), (2.0, 38.67, 58.67), (1.5, 38.0, 7.0), (0.5, -40.0, 9.0), (0.5, -40.0, 85.0), (0.5, 40.0, 85.0), (0.5, 40.0, 9.0), (1.5, 40.0, 85.0), (1.5, 40.0, 9.0), (1.5, -40.0, 85.0), (1.5, -40.0, 9.0), (1.5, 38.0, 85.0), (1.5, 38.0, 9.0), (2.0, 39.33, 60.0), (2.0, 38.67, 60.0), (1.5, -38.0, 85.0), (1.5, -38.0, 9.0), (1.5, 38.67, 87.0), (1.5, 39.33, 87.0), (2.0, 39.33, 33.33), (2.0, 38.67, 33.33), (0.5, 38.67, 7.0), (0.5, 39.33, 7.0), (1.5, -1.0, 7.0), (1.5, -1.0, 87.0), (0.5, -1.0, 7.0), (0.5, -1.0, 87.0), (1.5, 1.0, 35.33), (1.5, 1.0, 58.67), (1.5, 39.33, 7.0), (1.5, 38.67, 7.0), (0.5, 39.33, 87.0), (1.5, 1.0, 33.33), (1.5, 1.0, 60.67), (0.5, 38.67, 87.0), (1.5, 1.0, 9.0), (1.5, 1.0, 85.0), (2.0, -1.0, 60.0), (2.0, -1.0, 59.33), (1.5, 1.0, 7.0), (1.5, 1.0, 87.0), (0.5, 1.0, 7.0), (0.5, 1.0, 87.0), (0.5, -40.0, 60.67), (0.5, 40.0, 60.67), (1.5, 40.0, 60.67), (1.5, -40.0, 60.67), (1.5, 38.0, 60.67), (2.0, 39.33, 59.33), (1.5, -38.0, 60.67), (2.0, -38.0, 59.33), (2.0, 38.67, 59.33), (2.0, -38.0, 60.0), (0.5, 40.0, 33.33), (1.5, 40.0, 33.33), (1.5, -40.0, 33.33), (1.5, 38.0, 33.33), (2.0, 39.33, 60.67), (1.5, -38.0, 33.33), (2.0, 38.0, 59.33), (2.0, 38.67, 60.67), (2.0, 38.0, 60.0), (0.5, -40.0, 33.33), (0.5, -40.0, 35.33), (0.5, -40.0, 58.67), (0.5, 40.0, 58.67), (0.5, 40.0, 35.33), (1.5, 40.0, 58.67), (1.5, 40.0, 35.33), (1.5, -40.0, 58.67), (1.5, -40.0, 35.33), (1.5, 38.0, 58.67), (1.5, 38.0, 35.33), (2.0, 39.33, 9.0), (2.0, 38.67, 9.0), (1.5, -38.0, 58.67), (1.5, -38.0, 35.33), (1.5, -40.0, 59.33), (1.5, -40.0, 60.0), (2.0, 39.33, 85.0), (2.0, 38.67, 85.0), (1.5, 40.0, 59.33), (1.5, 40.0, 60.0), (0.5, 40.0, 59.33), (0.5, 40.0, 60.0), (1.5, -1.0, 85.0), (1.5, -1.0, 9.0), (0.5, -40.0, 60.0), (1.5, -1.0, 60.67), (1.5, -1.0, 33.33), (0.5, -40.0, 59.33), (2.0, 1.0, 60.0), (2.0, 1.0, 59.33), (1.5, -1.0, 58.67), (1.5, -1.0, 35.33), (0.5, -40.0, 85.67), (0.5, -40.0, 86.33), (2.0, 38.67, 86.33), (2.0, 38.67, 85.67), (2.0, 39.33, 86.33), (2.0, 39.33, 85.67), (0.5, 40.0, 86.33), (0.5, 40.0, 85.67), (1.5, 40.0, 86.33), (1.5, 40.0, 85.67), (1.5, -40.0, 86.33), (1.5, -40.0, 85.67), (2.0, 38.0, 86.33), (2.0, 38.0, 85.67), (2.0, -38.0, 86.33), (2.0, -38.0, 85.67), (2.0, 1.0, 86.33), (2.0, 1.0, 85.67), (2.0, -1.0, 86.33), (2.0, -1.0, 85.67), (2.0, -0.3333, 35.33), (2.0, 0.3333, 35.33), (2.0, -0.3333, 58.67), (2.0, 0.3333, 58.67), (2.0, -0.3333, 33.33), (2.0, 0.3333, 33.33), (2.0, -0.3333, 60.67), (2.0, 0.3333, 60.67), (2.0, -0.3333, 9.0), (2.0, 0.3333, 9.0), (2.0, -0.3333, 85.0), (2.0, 0.3333, 85.0), (1.5, -0.3333, 7.0), (1.5, 0.3333, 7.0), (0.5, -0.3333, 87.0), (0.5, 0.3333, 87.0), (1.5, 0.3333, 87.0), (1.5, -0.3333, 87.0), (0.5, 0.3333, 7.0), (0.5, -0.3333, 7.0), (2.0, -0.3333, 59.33), (2.0, 0.3333, 59.33), (2.0, -0.3333, 60.0), (2.0, 0.3333, 60.0), (2.0, -0.3333, 86.33), (2.0, 0.3333, 86.33), (2.0, -0.3333, 85.67), (2.0, 0.3333, 85.67), (0.5, -38.67, 7.0), (0.5, -39.33, 7.0), (1.5, -38.67, 87.0), (1.5, -39.33, 87.0), (0.5, -39.33, 87.0), (0.5, -38.67, 87.0), (1.5, -39.33, 7.0), (1.5, -38.67, 7.0), (2.0, -39.33, 85.0), (2.0, -38.67, 85.0), (2.0, -39.33, 9.0), (2.0, -38.67, 9.0), (2.0, -39.33, 59.33), (2.0, -38.67, 59.33), (2.0, -39.33, 60.67), (2.0, -38.67, 60.67), (2.0, -39.33, 60.0), (2.0, -38.67, 60.0), (2.0, -39.33, 33.33), (2.0, -38.67, 33.33), (2.0, -39.33, 58.67), (2.0, -38.67, 58.67), (2.0, -39.33, 35.33), (2.0, -38.67, 35.33), (2.0, -39.33, 86.33), (2.0, -38.67, 86.33), (2.0, -39.33, 85.67), (2.0, -38.67, 85.67), (2.0, 1.0, 34.0), (2.0, 1.0, 34.67), (2.0, 38.67, 34.0), (2.0, 38.67, 34.67), (2.0, 39.33, 34.0), (2.0, 39.33, 34.67), (0.5, 40.0, 34.67), (0.5, 40.0, 34.0), (1.5, 40.0, 34.67), (1.5, 40.0, 34.0), (1.5, -40.0, 34.67), (1.5, -40.0, 34.0), (2.0, 38.0, 34.67), (2.0, 38.0, 34.0), (2.0, -38.0, 34.67), (2.0, -38.0, 34.0), (0.5, -40.0, 34.0), (0.5, -40.0, 34.67), (2.0, -1.0, 34.0), (2.0, -1.0, 34.67), (2.0, -0.3333, 34.0), (2.0, -0.3333, 34.67), (2.0, 0.3333, 34.0), (2.0, 0.3333, 34.67), (2.0, -39.33, 34.0), (2.0, -39.33, 34.67), (2.0, -38.67, 34.0), (2.0, -38.67, 34.67), (0.5, 40.0, 8.333), (0.5, 40.0, 7.667), (1.5, 40.0, 8.333), (1.5, 40.0, 7.667), (1.5, -40.0, 8.333), (1.5, -40.0, 7.667), (2.0, 38.67, 8.333), (2.0, 38.67, 7.667), (2.0, 39.33, 8.333), (2.0, 39.33, 7.667), (2.0, 38.0, 8.333), (2.0, 38.0, 7.667), (2.0, -38.0, 8.333), (2.0, -38.0, 7.667), (0.5, -40.0, 7.667), (0.5, -40.0, 8.333), (2.0, 1.0, 8.333), (2.0, 1.0, 7.667), (2.0, -1.0, 8.333), (2.0, -1.0, 7.667), (2.0, -0.3333, 7.667), (2.0, -0.3333, 8.333), (2.0, 0.3333, 7.667), (2.0, 0.3333, 8.333), (2.0, -38.67, 8.333), (2.0, -38.67, 7.667), (2.0, -39.33, 8.333), (2.0, -39.33, 7.667), (0.5, -38.0, 58.67), (0.5, -38.0, 33.33), (0.5, -38.0, 60.67), (0.5, -38.0, 85.0), (0.5, -38.0, 9.0), (0.5, -38.0, 35.33), (0.5, 38.0, 58.67), (0.5, 38.0, 35.33), (0.5, 38.0, 9.0), (0.5, 38.0, 33.33), (0.5, 38.0, 85.0), (0.5, 38.0, 60.67), (0.5, -1.0, 35.33), (0.5, -1.0, 33.33), (0.5, -1.0, 9.0), (0.5, -1.0, 85.0), (0.5, -1.0, 58.67), (0.5, -1.0, 60.67), (0.5, 1.0, 85.0), (0.5, 1.0, 9.0), (0.5, 1.0, 60.67), (0.5, 1.0, 33.33), (0.5, 1.0, 58.67), (0.5, 1.0, 35.33)], [], [(71, 36, 90, 25), (217, 219, 2, 1), (243, 221, 3, 166), (221, 230, 0, 3), (39, 1, 2, 46), (35, 6, 5, 48), (162, 16, 8, 165), (151, 144, 40, 42), (57, 14, 10, 59), (160, 13, 17, 167), (238, 145, 56, 233), (58, 11, 19, 56), (223, 227, 19, 47), (70, 253, 251, 83, 194, 195), (235, 229, 17, 40), (158, 131, 102, 142), (225, 223, 47, 46), (201, 73, 37, 190), (76, 88, 18, 68), (5, 6, 120, 118), (120, 116, 117, 121), (219, 225, 46, 2), (117, 115, 97, 96), (131, 127, 32, 102), (110, 92, 244, 260), (163, 7, 122, 184), (118, 120, 121, 119), (115, 125, 28, 97), (37, 73, 29, 91), (123, 112, 21, 26), (72, 79, 20, 27), (186, 123, 26, 168), (178, 72, 27, 170), (119, 121, 24, 22), (70, 71, 25, 23), (121, 117, 96, 24), (36, 37, 91, 90), (11, 252, 23, 216, 217, 1, 39, 38), (98, 84, 82, 100), (197, 71, 70, 195), (173, 181, 92, 67), (214, 179, 75, 203), (104, 95, 63, 60), (205, 198, 87, 80), (65, 15, 84, 98), (192, 36, 71, 197), (109, 45, 88, 76), (188, 49, 73, 201), (14, 57, 128, 124), (30, 65, 98, 99), (50, 108, 78, 64), (69, 67, 55, 54), (81, 86, 94, 107), (11, 38, 47, 19), (124, 128, 129, 125), (111, 110, 260, 256), (96, 97, 77, 74), (83, 251, 250, 82), (62, 99, 101, 61), (93, 111, 256, 249), (6, 35, 116, 120), (97, 28, 64, 77), (26, 21, 60, 63), (168, 26, 63, 174), (22, 24, 62, 61), (77, 31, 30, 74), (155, 153, 109, 108), (66, 69, 54, 105), (34, 14, 124, 114), (227, 233, 56, 19), (64, 78, 31, 77), (125, 129, 53, 28), (134, 110, 111, 132), (84, 15, 9, 85), (210, 137, 49, 188), (177, 173, 67, 69), (93, 249, 244, 92), (24, 96, 74, 62), (15, 18, 12, 9), (34, 35, 48, 51), (175, 177, 69, 66), (108, 109, 76, 78), (50, 64, 255, 264), (64, 28, 254, 255), (142, 102, 105, 138), (38, 39, 46, 47), (184, 122, 123, 186), (18, 88, 89, 12), (122, 113, 112, 123), (86, 81, 80, 87), (107, 94, 95, 104), (180, 86, 87, 182), (31, 68, 65, 30), (82, 84, 85, 83), (153, 135, 45, 109), (139, 155, 108, 50), (74, 30, 99, 62), (78, 76, 68, 31), (203, 75, 106, 206), (67, 92, 110, 55), (99, 98, 100, 101), (136, 106, 103, 140), (190, 37, 36, 192), (68, 18, 15, 65), (14, 34, 51, 10), (7, 4, 113, 122), (13, 42, 40, 17), (16, 41, 43, 8), (149, 146, 43, 41), (114, 124, 125, 115), (41, 16, 126, 130), (130, 126, 127, 131), (35, 34, 114, 116), (116, 114, 115, 117), (149, 41, 130, 156), (156, 130, 131, 158), (128, 157, 159, 129), (157, 156, 158, 159), (57, 148, 157, 128), (148, 149, 156, 157), (57, 59, 147, 148), (148, 147, 146, 149), (49, 137, 141, 52), (137, 136, 140, 141), (105, 54, 154, 138), (138, 154, 155, 139), (55, 110, 134, 152), (152, 134, 135, 153), (53, 143, 139, 50), (143, 142, 138, 139), (206, 106, 136, 208), (208, 136, 137, 210), (45, 135, 133, 44), (135, 134, 132, 133), (54, 55, 152, 154), (154, 152, 153, 155), (129, 159, 143, 53), (159, 158, 142, 143), (235, 40, 144, 236), (236, 144, 145, 238), (58, 56, 145, 150), (150, 145, 144, 151), (92, 181, 183, 93), (181, 180, 182, 183), (126, 185, 187, 127), (185, 184, 186, 187), (63, 95, 176, 174), (174, 176, 177, 175), (95, 94, 172, 176), (176, 172, 173, 177), (32, 169, 175, 66), (169, 168, 174, 175), (199, 72, 178, 212), (212, 178, 179, 214), (94, 86, 180, 172), (172, 180, 181, 173), (75, 179, 171, 33), (179, 178, 170, 171), (127, 187, 169, 32), (187, 186, 168, 169), (16, 162, 185, 126), (162, 163, 184, 185), (0, 161, 166, 3), (161, 160, 167, 166), (7, 163, 164, 4), (163, 162, 165, 164), (229, 241, 167, 17), (241, 243, 166, 167), (182, 213, 215, 183), (213, 212, 214, 215), (87, 198, 213, 182), (198, 199, 212, 213), (132, 209, 211, 133), (209, 208, 210, 211), (111, 207, 209, 132), (207, 206, 208, 209), (12, 191, 193, 9), (191, 190, 192, 193), (93, 202, 207, 111), (202, 203, 206, 207), (133, 211, 189, 44), (211, 210, 188, 189), (44, 189, 200, 89), (189, 188, 201, 200), (9, 193, 196, 85), (193, 192, 197, 196), (79, 72, 199, 204), (204, 199, 198, 205), (183, 215, 202, 93), (215, 214, 203, 202), (85, 196, 194, 83), (196, 197, 195, 194), (89, 200, 191, 12), (200, 201, 190, 191), (22, 254, 10, 51, 48, 5, 118, 119), (61, 255, 254, 22), (82, 250, 255, 61, 101, 100), (171, 170, 242, 240), (240, 242, 243, 241), (33, 171, 240, 228), (228, 240, 241, 229), (140, 237, 239, 141), (237, 236, 238, 239), (103, 234, 237, 140), (234, 235, 236, 237), (29, 52, 232, 226), (226, 232, 233, 227), (25, 90, 224, 218), (218, 224, 225, 219), (90, 91, 222, 224), (224, 222, 223, 225), (103, 33, 228, 234), (234, 228, 229, 235), (91, 29, 226, 222), (222, 226, 227, 223), (141, 239, 232, 52), (239, 238, 233, 232), (27, 20, 231, 220), (220, 231, 230, 221), (170, 27, 220, 242), (242, 220, 221, 243), (23, 25, 218, 216), (216, 218, 219, 217), (23, 252, 253, 70), (248, 20, 79, 245), (244, 81, 107, 104, 60, 246), (249, 80, 81, 244), (245, 79, 204, 205, 80, 249), (13, 160, 161, 0, 230, 231, 20, 248), (247, 21, 112, 113, 4, 164, 165, 8), (246, 60, 21, 247), (53, 262, 254, 28), (250, 266, 264, 255), (50, 264, 262, 53), (253, 265, 267, 251), (58, 263, 252, 11), (254, 262, 59, 10), (105, 102, 259, 261), (259, 247, 8, 43), (32, 247, 259, 102), (66, 246, 247, 32), (257, 245, 249, 256), (66, 105, 261, 246), (42, 13, 248, 258), (260, 244, 246, 261), (262, 259, 43, 146, 147, 59), (267, 256, 260, 266), (264, 261, 259, 262), (265, 257, 256, 267), (263, 258, 257, 265), (151, 42, 258, 263, 58, 150), (266, 260, 261, 264), (88, 45, 266, 250), (89, 88, 250, 251), (44, 267, 266, 45), (44, 89, 251, 267), (75, 245, 257, 106), (33, 248, 245, 75), (33, 103, 258, 248), (103, 106, 257, 258), (52, 263, 265, 49), (52, 29, 252, 263), (49, 265, 253, 73), (29, 73, 253, 252)])
_uv = me_cube_000.uv_layers.new(name='UVMap')
_uv.uv.foreach_set('vector', [0.497, 0.2084, 0.4925, 0.2087, 0.488, 0.07554, 0.4924, 0.07528, 0.497, 0.06775, 0.4917, 0.0683, 0.4914, 0.06473, 0.4967, 0.06424, 0.1022, 0.08381, 0.09829, 0.08315, 0.0985, 0.07978, 0.1018, 0.07988, 0.09829, 0.08315, 0.09321, 0.08272, 0.09348, 0.07937, 0.0985, 0.07978, 0.4877, 0.0597, 0.4911, 0.05954, 0.4914, 0.06473, 0.4878, 0.06493, 0.5112, 0.5201, 0.5153, 0.5202, 0.5153, 0.5262, 0.5112, 0.5262, 0.09154, 0.4961, 0.09493, 0.4964, 0.09442, 0.5016, 0.09098, 0.5012, 0.2911, 0.07036, 0.2913, 0.07522, 0.288, 0.07532, 0.2879, 0.07047, 0.2984, 0.5135, 0.5034, 0.5204, 0.5034, 0.5262, 0.2982, 0.519, 0.1051, 0.07485, 0.1084, 0.07481, 0.1085, 0.0797, 0.1052, 0.07976, 0.2947, 0.07921, 0.2945, 0.07511, 0.2978, 0.07498, 0.298, 0.0791, 0.2976, 0.07007, 0.4808, 0.06001, 0.481, 0.06506, 0.2978, 0.07498, 0.4844, 0.06909, 0.4811, 0.06921, 0.481, 0.06506, 0.4844, 0.06497, 0.3999, 0.8683, 0.3899, 0.8683, 0.3899, 0.8583, 0.3999, 0.8583, 0.3999, 0.8616, 0.3999, 0.865, 0.2882, 0.07937, 0.1086, 0.0838, 0.1085, 0.0797, 0.288, 0.07532, 0.2916, 0.5052, 0.288, 0.5051, 0.2875, 0.5009, 0.2918, 0.5016, 0.4875, 0.06907, 0.4844, 0.06909, 0.4844, 0.06497, 0.4878, 0.06493, 0.4856, 0.2126, 0.4847, 0.2086, 0.4889, 0.2088, 0.4891, 0.2124, 0.4968, 0.3562, 0.4959, 0.3521, 0.5003, 0.3524, 0.5005, 0.356, 0.5214, 0.5203, 0.5153, 0.5202, 0.5154, 0.5161, 0.5215, 0.5162, 0.5154, 0.5161, 0.5106, 0.5155, 0.5108, 0.5118, 0.5156, 0.512, 0.4917, 0.0683, 0.4875, 0.06907, 0.4878, 0.06493, 0.4914, 0.06473, 0.5108, 0.5118, 0.507, 0.5118, 0.507, 0.508, 0.5109, 0.508, 0.288, 0.5051, 0.09552, 0.4888, 0.09626, 0.485, 0.2875, 0.5009, 0.2872, 0.3536, 0.09893, 0.3473, 0.1056, 0.341, 0.2806, 0.3488, 0.08811, 0.4956, 0.08464, 0.4954, 0.08479, 0.4919, 0.0889, 0.4916, 0.5215, 0.5162, 0.5154, 0.5161, 0.5156, 0.512, 0.5216, 0.5122, 0.507, 0.5118, 0.5032, 0.5119, 0.5025, 0.5075, 0.507, 0.508, 0.4889, 0.2088, 0.4847, 0.2086, 0.4808, 0.07624, 0.4846, 0.07566, 0.08477, 0.4885, 0.07963, 0.4885, 0.07964, 0.4851, 0.08479, 0.4851, 0.08825, 0.2135, 0.0831, 0.2132, 0.09259, 0.08945, 0.09764, 0.08988, 0.08892, 0.4885, 0.08477, 0.4885, 0.08479, 0.4851, 0.08902, 0.4852, 0.09249, 0.2137, 0.08825, 0.2135, 0.09764, 0.08988, 0.1018, 0.0902, 0.5216, 0.5122, 0.5156, 0.512, 0.5157, 0.5081, 0.5217, 0.5081, 0.5024, 0.2081, 0.497, 0.2084, 0.4924, 0.07528, 0.4977, 0.0749, 0.5156, 0.512, 0.5108, 0.5118, 0.5109, 0.508, 0.5157, 0.5081, 0.4925, 0.2087, 0.4889, 0.2088, 0.4846, 0.07566, 0.488, 0.07554, 0.3899, 0.9999, 0.3899, 0.9899, 0.3999, 0.9899, 0.3999, 0.9932, 0.3999, 0.9965, 0.3998, 0.9999, 0.3965, 0.9999, 0.3932, 0.9999, 0.5089, 0.3556, 0.5087, 0.3518, 0.5144, 0.3513, 0.5147, 0.3552, 0.4972, 0.212, 0.497, 0.2084, 0.5024, 0.2081, 0.5026, 0.2117, 0.0949, 0.3512, 0.09499, 0.3478, 0.09893, 0.3473, 0.09829, 0.3513, 0.09568, 0.2172, 0.09582, 0.2139, 0.0996, 0.2135, 0.09897, 0.2174, 0.08188, 0.3544, 0.08706, 0.3545, 0.08701, 0.3579, 0.08182, 0.3579, 0.0827, 0.2201, 0.0879, 0.2203, 0.08778, 0.2238, 0.08255, 0.2236, 0.5042, 0.3558, 0.504, 0.3521, 0.5087, 0.3518, 0.5089, 0.3556, 0.4927, 0.2122, 0.4925, 0.2087, 0.497, 0.2084, 0.4972, 0.212, 0.2984, 0.3576, 0.2989, 0.3534, 0.4959, 0.3521, 0.4968, 0.3562, 0.293, 0.2187, 0.2935, 0.2147, 0.4847, 0.2086, 0.4856, 0.2126, 0.5034, 0.5204, 0.2984, 0.5135, 0.2986, 0.509, 0.5033, 0.5157, 0.5044, 0.3596, 0.5042, 0.3558, 0.5089, 0.3556, 0.5091, 0.3594, 0.2991, 0.3651, 0.2984, 0.3611, 0.4969, 0.3598, 0.4964, 0.3642, 0.09823, 0.3547, 0.09829, 0.3513, 0.2879, 0.3575, 0.2879, 0.3609, 0.08195, 0.3475, 0.08718, 0.3476, 0.08712, 0.3511, 0.08192, 0.351, 0.4808, 0.06001, 0.4842, 0.05984, 0.4844, 0.06497, 0.481, 0.06506, 0.5033, 0.5157, 0.2986, 0.509, 0.2987, 0.5054, 0.5032, 0.5119, 0.2822, 0.2261, 0.2872, 0.3536, 0.2806, 0.3488, 0.2775, 0.232, 0.5109, 0.508, 0.507, 0.508, 0.5007, 0.3635, 0.5045, 0.3634, 0.3999, 0.8583, 0.3899, 0.8583, 0.3899, 0.7417, 0.3999, 0.7417, 0.5093, 0.3632, 0.5091, 0.3594, 0.5149, 0.359, 0.5152, 0.3629, 0.09953, 0.2244, 0.2822, 0.2261, 0.2775, 0.232, 0.1037, 0.2285, 0.5153, 0.5202, 0.5112, 0.5201, 0.5106, 0.5155, 0.5154, 0.5161, 0.507, 0.508, 0.5025, 0.5075, 0.4964, 0.3642, 0.5007, 0.3635, 0.08479, 0.4851, 0.07964, 0.4851, 0.08182, 0.3579, 0.08701, 0.3579, 0.08902, 0.4852, 0.08479, 0.4851, 0.08701, 0.3579, 0.09132, 0.358, 0.5217, 0.5081, 0.5157, 0.5081, 0.5093, 0.3632, 0.5152, 0.3629, 0.5007, 0.3635, 0.5006, 0.3597, 0.5044, 0.3596, 0.5045, 0.3634, 0.2948, 0.361, 0.2949, 0.3575, 0.2984, 0.3576, 0.2984, 0.3611, 0.09878, 0.3586, 0.09823, 0.3547, 0.2879, 0.3609, 0.2872, 0.365, 0.5072, 0.5204, 0.5034, 0.5204, 0.5033, 0.5157, 0.507, 0.5156, 0.4811, 0.06921, 0.298, 0.0791, 0.2978, 0.07498, 0.481, 0.06506, 0.4964, 0.3642, 0.4969, 0.3598, 0.5006, 0.3597, 0.5007, 0.3635, 0.5032, 0.5119, 0.2987, 0.5054, 0.2994, 0.5013, 0.5025, 0.5075, 0.2914, 0.3541, 0.2872, 0.3536, 0.2822, 0.2261, 0.2862, 0.2255, 0.5087, 0.3518, 0.504, 0.3521, 0.493, 0.2194, 0.4976, 0.2192, 0.2896, 0.2187, 0.2896, 0.2153, 0.2935, 0.2147, 0.293, 0.2187, 0.09482, 0.3546, 0.0949, 0.3512, 0.09829, 0.3513, 0.09823, 0.3547, 0.09953, 0.2244, 0.1037, 0.2285, 0.1056, 0.341, 0.09893, 0.3473, 0.5157, 0.5081, 0.5109, 0.508, 0.5045, 0.3634, 0.5093, 0.3632, 0.504, 0.3521, 0.5003, 0.3524, 0.4894, 0.2196, 0.493, 0.2194, 0.5072, 0.5204, 0.5112, 0.5201, 0.5112, 0.5262, 0.5073, 0.5262, 0.09476, 0.3581, 0.09482, 0.3546, 0.09823, 0.3547, 0.09878, 0.3586, 0.2984, 0.3611, 0.2984, 0.3576, 0.4968, 0.3562, 0.4969, 0.3598, 0.2991, 0.3651, 0.4964, 0.3642, 0.4914, 0.3707, 0.3035, 0.3694, 0.4964, 0.3642, 0.5025, 0.5075, 0.4948, 0.5002, 0.4914, 0.3707, 0.2918, 0.5016, 0.2875, 0.5009, 0.2872, 0.365, 0.2913, 0.3645, 0.4842, 0.05984, 0.4877, 0.0597, 0.4878, 0.06493, 0.4844, 0.06497, 0.0889, 0.4916, 0.08479, 0.4919, 0.08477, 0.4885, 0.08892, 0.4885, 0.5003, 0.3524, 0.4959, 0.3521, 0.4853, 0.2204, 0.4894, 0.2196, 0.08479, 0.4919, 0.07962, 0.4919, 0.07963, 0.4885, 0.08477, 0.4885, 0.08718, 0.3476, 0.08195, 0.3475, 0.08255, 0.2236, 0.08778, 0.2238, 0.08192, 0.351, 0.08712, 0.3511, 0.08706, 0.3545, 0.08188, 0.3544, 0.09154, 0.3477, 0.08718, 0.3476, 0.08778, 0.2238, 0.0921, 0.2239, 0.5006, 0.3597, 0.5005, 0.356, 0.5042, 0.3558, 0.5044, 0.3596, 0.5144, 0.3513, 0.5087, 0.3518, 0.4976, 0.2192, 0.5031, 0.2189, 0.2949, 0.3575, 0.2949, 0.354, 0.2989, 0.3534, 0.2984, 0.3576, 0.2948, 0.3646, 0.2948, 0.361, 0.2984, 0.3611, 0.2991, 0.3651, 0.5045, 0.3634, 0.5044, 0.3596, 0.5091, 0.3594, 0.5093, 0.3632, 0.4969, 0.3598, 0.4968, 0.3562, 0.5005, 0.356, 0.5006, 0.3597, 0.09897, 0.2174, 0.0996, 0.2135, 0.2822, 0.2148, 0.2828, 0.2187, 0.09829, 0.3513, 0.09893, 0.3473, 0.2872, 0.3536, 0.2879, 0.3575, 0.5091, 0.3594, 0.5089, 0.3556, 0.5147, 0.3552, 0.5149, 0.359, 0.2862, 0.2153, 0.2822, 0.2148, 0.2877, 0.08617, 0.2914, 0.08577, 0.4891, 0.2124, 0.4889, 0.2088, 0.4925, 0.2087, 0.4927, 0.2122, 0.5005, 0.356, 0.5003, 0.3524, 0.504, 0.3521, 0.5042, 0.3558, 0.5034, 0.5204, 0.5072, 0.5204, 0.5073, 0.5262, 0.5034, 0.5262, 0.08464, 0.4954, 0.07956, 0.4953, 0.07962, 0.4919, 0.08479, 0.4919, 0.1084, 0.07481, 0.2879, 0.07047, 0.288, 0.07532, 0.1085, 0.0797, 0.09493, 0.4964, 0.2876, 0.513, 0.2873, 0.5183, 0.09442, 0.5016, 0.2912, 0.5132, 0.2909, 0.5186, 0.2873, 0.5183, 0.2876, 0.513, 0.507, 0.5156, 0.5033, 0.5157, 0.5032, 0.5119, 0.507, 0.5118, 0.2876, 0.513, 0.09493, 0.4964, 0.0953, 0.4922, 0.2879, 0.5086, 0.2879, 0.5086, 0.0953, 0.4922, 0.09552, 0.4888, 0.288, 0.5051, 0.5112, 0.5201, 0.5072, 0.5204, 0.507, 0.5156, 0.5106, 0.5155, 0.5106, 0.5155, 0.507, 0.5156, 0.507, 0.5118, 0.5108, 0.5118, 0.2912, 0.5132, 0.2876, 0.513, 0.2879, 0.5086, 0.2914, 0.5087, 0.2914, 0.5087, 0.2879, 0.5086, 0.288, 0.5051, 0.2916, 0.5052, 0.2986, 0.509, 0.295, 0.5089, 0.2952, 0.5053, 0.2987, 0.5054, 0.295, 0.5089, 0.2914, 0.5087, 0.2916, 0.5052, 0.2952, 0.5053, 0.2984, 0.5135, 0.2948, 0.5134, 0.295, 0.5089, 0.2986, 0.509, 0.2948, 0.5134, 0.2912, 0.5132, 0.2914, 0.5087, 0.295, 0.5089, 0.2984, 0.5135, 0.2982, 0.519, 0.2945, 0.5188, 0.2948, 0.5134, 0.2948, 0.5134, 0.2945, 0.5188, 0.2909, 0.5186, 0.2912, 0.5132, 0.2935, 0.2147, 0.2896, 0.2153, 0.2948, 0.08588, 0.2989, 0.08645, 0.2896, 0.2153, 0.2862, 0.2153, 0.2914, 0.08577, 0.2948, 0.08588, 0.2872, 0.365, 0.2879, 0.3609, 0.2913, 0.361, 0.2913, 0.3645, 0.2913, 0.3645, 0.2913, 0.361, 0.2948, 0.361, 0.2948, 0.3646, 0.2879, 0.3575, 0.2872, 0.3536, 0.2914, 0.3541, 0.2914, 0.3575, 0.2914, 0.3575, 0.2914, 0.3541, 0.2949, 0.354, 0.2949, 0.3575, 0.2994, 0.5013, 0.2953, 0.5017, 0.2948, 0.3646, 0.2991, 0.3651, 0.2953, 0.5017, 0.2918, 0.5016, 0.2913, 0.3645, 0.2948, 0.3646, 0.2828, 0.2187, 0.2822, 0.2148, 0.2862, 0.2153, 0.2862, 0.2187, 0.2862, 0.2187, 0.2862, 0.2153, 0.2896, 0.2153, 0.2896, 0.2187, 0.2989, 0.3534, 0.2949, 0.354, 0.2897, 0.2255, 0.2938, 0.2259, 0.2949, 0.354, 0.2914, 0.3541, 0.2862, 0.2255, 0.2897, 0.2255, 0.2879, 0.3609, 0.2879, 0.3575, 0.2914, 0.3575, 0.2913, 0.361, 0.2913, 0.361, 0.2914, 0.3575, 0.2949, 0.3575, 0.2948, 0.361, 0.2987, 0.5054, 0.2952, 0.5053, 0.2953, 0.5017, 0.2994, 0.5013, 0.2952, 0.5053, 0.2916, 0.5052, 0.2918, 0.5016, 0.2953, 0.5017, 0.2882, 0.07937, 0.288, 0.07532, 0.2913, 0.07522, 0.2914, 0.07929, 0.2914, 0.07929, 0.2913, 0.07522, 0.2945, 0.07511, 0.2947, 0.07921, 0.2976, 0.07007, 0.2978, 0.07498, 0.2945, 0.07511, 0.2943, 0.07022, 0.2943, 0.07022, 0.2945, 0.07511, 0.2913, 0.07522, 0.2911, 0.07036, 0.09893, 0.3473, 0.09499, 0.3478, 0.09552, 0.2239, 0.09953, 0.2244, 0.09499, 0.3478, 0.09154, 0.3477, 0.0921, 0.2239, 0.09552, 0.2239, 0.0953, 0.4922, 0.09201, 0.4919, 0.09222, 0.4886, 0.09552, 0.4888, 0.09201, 0.4919, 0.0889, 0.4916, 0.08892, 0.4885, 0.09222, 0.4886, 0.08701, 0.3579, 0.08706, 0.3545, 0.09138, 0.3546, 0.09132, 0.358, 0.09132, 0.358, 0.09138, 0.3546, 0.09482, 0.3546, 0.09476, 0.3581, 0.08706, 0.3545, 0.08712, 0.3511, 0.09145, 0.3511, 0.09138, 0.3546, 0.09138, 0.3546, 0.09145, 0.3511, 0.0949, 0.3512, 0.09482, 0.3546, 0.09626, 0.485, 0.0924, 0.4853, 0.09476, 0.3581, 0.09878, 0.3586, 0.0924, 0.4853, 0.08902, 0.4852, 0.09132, 0.358, 0.09476, 0.3581, 0.08806, 0.2169, 0.08825, 0.2135, 0.09249, 0.2137, 0.09232, 0.2171, 0.09232, 0.2171, 0.09249, 0.2137, 0.09582, 0.2139, 0.09568, 0.2172, 0.08712, 0.3511, 0.08718, 0.3476, 0.09154, 0.3477, 0.09145, 0.3511, 0.09145, 0.3511, 0.09154, 0.3477, 0.09499, 0.3478, 0.0949, 0.3512, 0.0996, 0.2135, 0.09582, 0.2139, 0.1052, 0.09037, 0.1092, 0.09105, 0.09582, 0.2139, 0.09249, 0.2137, 0.1018, 0.0902, 0.1052, 0.09037, 0.09552, 0.4888, 0.09222, 0.4886, 0.0924, 0.4853, 0.09626, 0.485, 0.09222, 0.4886, 0.08892, 0.4885, 0.08902, 0.4852, 0.0924, 0.4853, 0.09493, 0.4964, 0.09154, 0.4961, 0.09201, 0.4919, 0.0953, 0.4922, 0.09154, 0.4961, 0.08811, 0.4956, 0.0889, 0.4916, 0.09201, 0.4919, 0.09858, 0.07481, 0.1019, 0.07486, 0.1018, 0.07988, 0.0985, 0.07978, 0.1019, 0.07486, 0.1051, 0.07485, 0.1052, 0.07976, 0.1018, 0.07988, 0.08464, 0.4954, 0.08811, 0.4956, 0.08755, 0.5008, 0.08418, 0.5005, 0.08811, 0.4956, 0.09154, 0.4961, 0.09098, 0.5012, 0.08755, 0.5008, 0.1086, 0.0838, 0.1053, 0.08383, 0.1052, 0.07976, 0.1085, 0.0797, 0.1053, 0.08383, 0.1022, 0.08381, 0.1018, 0.07988, 0.1052, 0.07976, 0.0921, 0.2239, 0.09219, 0.2205, 0.09558, 0.2206, 0.09552, 0.2239, 0.09219, 0.2205, 0.09232, 0.2171, 0.09568, 0.2172, 0.09558, 0.2206, 0.08778, 0.2238, 0.0879, 0.2203, 0.09219, 0.2205, 0.0921, 0.2239, 0.0879, 0.2203, 0.08806, 0.2169, 0.09232, 0.2171, 0.09219, 0.2205, 0.2862, 0.2255, 0.2862, 0.2221, 0.2896, 0.2221, 0.2897, 0.2255, 0.2862, 0.2221, 0.2862, 0.2187, 0.2896, 0.2187, 0.2896, 0.2221, 0.2822, 0.2261, 0.2828, 0.222, 0.2862, 0.2221, 0.2862, 0.2255, 0.2828, 0.222, 0.2828, 0.2187, 0.2862, 0.2187, 0.2862, 0.2221, 0.4894, 0.2196, 0.4892, 0.216, 0.4929, 0.2158, 0.493, 0.2194, 0.4892, 0.216, 0.4891, 0.2124, 0.4927, 0.2122, 0.4929, 0.2158, 0.09953, 0.2244, 0.09892, 0.2207, 0.2828, 0.222, 0.2822, 0.2261, 0.09892, 0.2207, 0.09897, 0.2174, 0.2828, 0.2187, 0.2828, 0.222, 0.2897, 0.2255, 0.2896, 0.2221, 0.293, 0.2221, 0.2938, 0.2259, 0.2896, 0.2221, 0.2896, 0.2187, 0.293, 0.2187, 0.293, 0.2221, 0.2938, 0.2259, 0.293, 0.2221, 0.4857, 0.2161, 0.4853, 0.2204, 0.293, 0.2221, 0.293, 0.2187, 0.4856, 0.2126, 0.4857, 0.2161, 0.493, 0.2194, 0.4929, 0.2158, 0.4974, 0.2156, 0.4976, 0.2192, 0.4929, 0.2158, 0.4927, 0.2122, 0.4972, 0.212, 0.4974, 0.2156, 0.0831, 0.2132, 0.08825, 0.2135, 0.08806, 0.2169, 0.08288, 0.2166, 0.08288, 0.2166, 0.08806, 0.2169, 0.0879, 0.2203, 0.0827, 0.2201, 0.09552, 0.2239, 0.09558, 0.2206, 0.09892, 0.2207, 0.09953, 0.2244, 0.09558, 0.2206, 0.09568, 0.2172, 0.09897, 0.2174, 0.09892, 0.2207, 0.4976, 0.2192, 0.4974, 0.2156, 0.5029, 0.2152, 0.5031, 0.2189, 0.4974, 0.2156, 0.4972, 0.212, 0.5026, 0.2117, 0.5029, 0.2152, 0.4853, 0.2204, 0.4857, 0.2161, 0.4892, 0.216, 0.4894, 0.2196, 0.4857, 0.2161, 0.4856, 0.2126, 0.4891, 0.2124, 0.4892, 0.216, 0.4, 0.6101, 0.39, 0.6101, 0.39, 0.6001, 0.3933, 0.6001, 0.3966, 0.6001, 0.4, 0.6001, 0.4, 0.6035, 0.4, 0.6068, 0.3999, 0.7317, 0.3899, 0.7317, 0.39, 0.6101, 0.4, 0.6101, 0.3999, 0.7417, 0.3899, 0.7417, 0.3899, 0.7317, 0.3999, 0.7317, 0.4, 0.7351, 0.3999, 0.7384, 0.1052, 0.09037, 0.1018, 0.0902, 0.102, 0.08692, 0.1053, 0.08706, 0.1053, 0.08706, 0.102, 0.08692, 0.1022, 0.08381, 0.1053, 0.08383, 0.1092, 0.09105, 0.1052, 0.09037, 0.1053, 0.08706, 0.1086, 0.08708, 0.1086, 0.08708, 0.1053, 0.08706, 0.1053, 0.08383, 0.1086, 0.0838, 0.2914, 0.08577, 0.2914, 0.08254, 0.2947, 0.08251, 0.2948, 0.08588, 0.2914, 0.08254, 0.2914, 0.07929, 0.2947, 0.07921, 0.2947, 0.08251, 0.2877, 0.08617, 0.2882, 0.08255, 0.2914, 0.08254, 0.2914, 0.08577, 0.2882, 0.08255, 0.2882, 0.07937, 0.2914, 0.07929, 0.2914, 0.08254, 0.4808, 0.07624, 0.2989, 0.08645, 0.2981, 0.08243, 0.4813, 0.07249, 0.4813, 0.07249, 0.2981, 0.08243, 0.298, 0.0791, 0.4811, 0.06921, 0.4924, 0.07528, 0.488, 0.07554, 0.4878, 0.07221, 0.4921, 0.0718, 0.4921, 0.0718, 0.4878, 0.07221, 0.4875, 0.06907, 0.4917, 0.0683, 0.488, 0.07554, 0.4846, 0.07566, 0.4845, 0.07237, 0.4878, 0.07221, 0.4878, 0.07221, 0.4845, 0.07237, 0.4844, 0.06909, 0.4875, 0.06907, 0.2877, 0.08617, 0.1092, 0.09105, 0.1086, 0.08708, 0.2882, 0.08255, 0.2882, 0.08255, 0.1086, 0.08708, 0.1086, 0.0838, 0.2882, 0.07937, 0.4846, 0.07566, 0.4808, 0.07624, 0.4813, 0.07249, 0.4845, 0.07237, 0.4845, 0.07237, 0.4813, 0.07249, 0.4811, 0.06921, 0.4844, 0.06909, 0.2948, 0.08588, 0.2947, 0.08251, 0.2981, 0.08243, 0.2989, 0.08645, 0.2947, 0.08251, 0.2947, 0.07921, 0.298, 0.0791, 0.2981, 0.08243, 0.09764, 0.08988, 0.09259, 0.08945, 0.09289, 0.08608, 0.09793, 0.08653, 0.09793, 0.08653, 0.09289, 0.08608, 0.09321, 0.08272, 0.09829, 0.08315, 0.1018, 0.0902, 0.09764, 0.08988, 0.09793, 0.08653, 0.102, 0.08692, 0.102, 0.08692, 0.09793, 0.08653, 0.09829, 0.08315, 0.1022, 0.08381, 0.4977, 0.0749, 0.4924, 0.07528, 0.4921, 0.0718, 0.4974, 0.07132, 0.4974, 0.07132, 0.4921, 0.0718, 0.4917, 0.0683, 0.497, 0.06775, 0.3999, 0.9899, 0.3899, 0.9899, 0.3899, 0.8683, 0.3999, 0.8683, 0.01011, 0.9898, 0.0001205, 0.9898, 0.0001578, 0.8682, 0.01015, 0.8682, 0.01019, 0.7416, 0.0001972, 0.7416, 0.0001115, 0.7366, 0.0001122, 0.7341, 0.0002003, 0.7316, 0.01019, 0.7316, 0.01015, 0.8582, 0.0001609, 0.8582, 0.0001972, 0.7416, 0.01019, 0.7416, 0.01015, 0.8682, 0.0001578, 0.8682, 0.0001007, 0.8648, 0.0001598, 0.8615, 0.0001609, 0.8582, 0.01015, 0.8582, 0.01011, 0.9998, 0.00678, 0.9998, 0.003449, 0.9998, 0.0001175, 0.9998, 0.0001185, 0.9964, 0.0001195, 0.9931, 0.0001205, 0.9898, 0.01011, 0.9898, 0.01023, 0.61, 0.000238, 0.61, 0.000239, 0.6067, 0.0002401, 0.6034, 0.0002412, 0.6, 0.003572, 0.6, 0.006903, 0.6, 0.01023, 0.6, 0.01019, 0.7316, 0.0002003, 0.7316, 0.000238, 0.61, 0.01023, 0.61, 0.2994, 0.5013, 0.3061, 0.4964, 0.4948, 0.5002, 0.5025, 0.5075, 0.3899, 0.7417, 0.2051, 0.7417, 0.2051, 0.7317, 0.3899, 0.7317, 0.2991, 0.3651, 0.3035, 0.3694, 0.3061, 0.4964, 0.2994, 0.5013, 0.3899, 0.8683, 0.205, 0.8682, 0.205, 0.8582, 0.3899, 0.8583, 0.205, 0.9998, 0.205, 0.9898, 0.3899, 0.9899, 0.3899, 0.9999, 0.39, 0.6101, 0.2051, 0.6101, 0.2051, 0.6001, 0.39, 0.6001, 0.2872, 0.365, 0.2875, 0.5009, 0.2806, 0.4936, 0.2822, 0.3711, 0.1951, 0.6101, 0.01023, 0.61, 0.01023, 0.6, 0.1951, 0.6001, 0.09626, 0.485, 0.1025, 0.4807, 0.2806, 0.4936, 0.2875, 0.5009, 0.09878, 0.3586, 0.1029, 0.3629, 0.1025, 0.4807, 0.09626, 0.485, 0.195, 0.8682, 0.01015, 0.8682, 0.01015, 0.8582, 0.195, 0.8582, 0.09878, 0.3586, 0.2872, 0.365, 0.2822, 0.3711, 0.1029, 0.3629, 0.195, 0.9998, 0.01011, 0.9998, 0.01011, 0.9898, 0.195, 0.9898, 0.1951, 0.7417, 0.01019, 0.7416, 0.01019, 0.7316, 0.1951, 0.7317, 0.2051, 0.6101, 0.1951, 0.6101, 0.1951, 0.6001, 0.1984, 0.6001, 0.2018, 0.6, 0.2051, 0.6001, 0.205, 0.8582, 0.195, 0.8582, 0.1951, 0.7417, 0.2051, 0.7417, 0.2051, 0.7317, 0.1951, 0.7317, 0.1951, 0.6101, 0.2051, 0.6101, 0.205, 0.8682, 0.195, 0.8682, 0.195, 0.8582, 0.205, 0.8582, 0.205, 0.9898, 0.195, 0.9898, 0.195, 0.8682, 0.205, 0.8682, 0.1975, 0.9999, 0.195, 0.9998, 0.195, 0.9898, 0.205, 0.9898, 0.205, 0.9998, 0.2, 0.9999, 0.2051, 0.7417, 0.1951, 0.7417, 0.1951, 0.7317, 0.2051, 0.7317, 0.4959, 0.3521, 0.2989, 0.3534, 0.3055, 0.3465, 0.4888, 0.3473, 0.4853, 0.2204, 0.4959, 0.3521, 0.4888, 0.3473, 0.4807, 0.2268, 0.2938, 0.2259, 0.2983, 0.23, 0.3055, 0.3465, 0.2989, 0.3534, 0.2938, 0.2259, 0.4853, 0.2204, 0.4807, 0.2268, 0.2983, 0.23, 0.0996, 0.2135, 0.106, 0.2091, 0.2759, 0.2084, 0.2822, 0.2148, 0.1092, 0.09105, 0.1129, 0.09494, 0.106, 0.2091, 0.0996, 0.2135, 0.1092, 0.09105, 0.2877, 0.08617, 0.2828, 0.09221, 0.1129, 0.09494, 0.2877, 0.08617, 0.2822, 0.2148, 0.2759, 0.2084, 0.2828, 0.09221, 0.2989, 0.08645, 0.3029, 0.09033, 0.3, 0.2098, 0.2935, 0.2147, 0.2989, 0.08645, 0.4808, 0.07624, 0.4762, 0.08251, 0.3029, 0.09033, 0.2935, 0.2147, 0.3, 0.2098, 0.4777, 0.2022, 0.4847, 0.2086, 0.4808, 0.07624, 0.4847, 0.2086, 0.4777, 0.2022, 0.4762, 0.08251])
me_cube_000.materials.append(mat_material)
me_cube_000.use_remesh_preserve_volume = False
me_cube_000.use_remesh_preserve_attributes = False
me_cube_000.use_mirror_vertex_groups = False
me_cube_000.update()
me_cube_002 = bpy.data.meshes.new('Cube.002')
me_cube_002.from_pydata([(-10.5, -47.0, -8.941e-07), (-10.5, 47.0, -8.941e-07), (-10.5, -47.0, 94.0), (-10.5, 47.0, 94.0), (-10.5, -40.0, 7.0), (-10.5, 40.0, 7.0), (-10.5, -40.0, 87.0), (-10.5, 40.0, 87.0), (0.0, 47.0, 94.0), (-2.384e-07, 47.0, -8.941e-07), (-2.384e-07, -47.0, 94.0), (0.0, -47.0, -8.941e-07), (0.0, 40.0, 7.0), (0.0, -40.0, 7.0), (0.0, 40.0, 87.0), (0.0, -40.0, 87.0)], [], [(10, 2, 0, 11), (10, 8, 3, 2), (1, 0, 4, 5), (3, 1, 5, 7), (2, 3, 7, 6), (0, 2, 6, 4), (0, 1, 9, 11), (3, 8, 9, 1), (6, 7, 14, 15), (4, 6, 15, 13), (5, 4, 13, 12), (5, 12, 14, 7)])
_uv = me_cube_002.uv_layers.new(name='UVMap')
_uv.uv.foreach_set('vector', [0.8382, 0.2502, 0.8382, 0.3438, 0.000183, 0.3438, 0.000183, 0.2502, 0.0001831, 0.000183, 0.8382, 0.000184, 0.8382, 0.0938, 0.000183, 0.0938, 0.8382, 0.9062, 0.000183, 0.9062, 0.06259, 0.8438, 0.7758, 0.8438, 0.8382, 0.6562, 0.000183, 0.6562, 0.06259, 0.5938, 0.7758, 0.5938, 0.000183, 0.0938, 0.8382, 0.0938, 0.7758, 0.1562, 0.06259, 0.1562, 0.000183, 0.3438, 0.8382, 0.3438, 0.7758, 0.4062, 0.06259, 0.4062, 0.000183, 0.9062, 0.8382, 0.9062, 0.8382, 0.9998, 0.000183, 0.9998, 0.8382, 0.6562, 0.8382, 0.7498, 0.000183, 0.7498, 0.000183, 0.6562, 0.06259, 0.1562, 0.7758, 0.1562, 0.7758, 0.2498, 0.06259, 0.2498, 0.06259, 0.4062, 0.7758, 0.4062, 0.7758, 0.4998, 0.06259, 0.4998, 0.7758, 0.8438, 0.06259, 0.8438, 0.06259, 0.7502, 0.7758, 0.7502, 0.06259, 0.5938, 0.06259, 0.5002, 0.7758, 0.5002, 0.7758, 0.5938])
me_cube_002.materials.append(mat_material_003)
me_cube_002.use_remesh_preserve_volume = False
me_cube_002.use_remesh_preserve_attributes = False
me_cube_002.use_mirror_vertex_groups = False
me_cube_002.update()
me_cube_003 = bpy.data.meshes.new('Cube.003')
me_cube_003.from_pydata([(-0.5, -40.0, 7.0), (-0.5, 40.0, 7.0), (0.5, 40.0, 7.0), (0.5, -40.0, 7.0), (-0.5, -40.0, 87.0), (-0.5, 40.0, 87.0), (0.5, 40.0, 87.0), (0.5, -40.0, 87.0)], [], [(4, 5, 1, 0), (5, 6, 2, 1), (6, 7, 3, 2), (7, 4, 0, 3), (0, 1, 2, 3), (7, 6, 5, 4)])
_uv = me_cube_003.uv_layers.new(name='UVMap')
_uv.uv.foreach_set('vector', [0.5063, 0.0001001, 0.9999, 9.996e-05, 0.9999, 0.4937, 0.5063, 0.4937, 0.5061, 0.4976, 0.4976, 0.4976, 0.4976, 0.008634, 0.5061, 0.008677, 0.4976, 0.4976, 0.008637, 0.4976, 0.008634, 0.008637, 0.4976, 0.008634, 0.008637, 0.4976, 0.0001029, 0.4976, 9.996e-05, 0.008595, 0.008634, 0.008637, 0.008598, 0.0001029, 0.4976, 9.996e-05, 0.4976, 0.008634, 0.008634, 0.008637, 0.008637, 0.4976, 0.4976, 0.4976, 0.4976, 0.5061, 0.008673, 0.5061])
me_cube_003.materials.append(mat_material_002)
me_cube_003.use_remesh_preserve_volume = False
me_cube_003.use_remesh_preserve_attributes = False
me_cube_003.use_mirror_vertex_groups = False
me_cube_003.update()
me_cube_005 = bpy.data.meshes.new('Cube.005')
me_cube_005.from_pydata([(10.5, 47.0, -8.941e-07), (10.5, -47.0, -8.941e-07), (10.5, 47.0, 94.0), (10.5, -47.0, 94.0), (10.5, 40.0, 7.0), (10.5, -40.0, 7.0), (10.5, 40.0, 87.0), (10.5, -40.0, 87.0), (10.5, 47.0, 7.0), (10.5, -47.0, 7.0), (10.5, 47.0, 4.0), (10.5, -47.0, 4.0), (10.5, 47.0, 6.31), (10.5, -47.0, 6.31), (2.384e-07, 47.0, 94.0), (0.0, 47.0, -8.941e-07), (0.0, -47.0, 94.0), (2.384e-07, -47.0, -8.941e-07), (0.0, 40.0, 7.0), (0.0, -40.0, 7.0), (0.0, 40.0, 87.0), (0.0, -40.0, 87.0)], [], [(3, 9, 5, 7), (14, 2, 8, 12, 10, 0, 15), (11, 1, 0, 10), (17, 15, 0, 1), (18, 4, 6, 20), (2, 3, 7, 6), (19, 21, 7, 5), (21, 20, 6, 7), (8, 2, 6, 4), (3, 2, 14, 16), (3, 16, 17, 1, 11, 13, 9)])
_uv = me_cube_005.uv_layers.new(name='UVMap')
_uv.uv.foreach_set('vector', [0.953, 0.746, 0.07114, 0.746, 0.07115, 0.675, 0.882, 0.675, 0.953, 0.2844, 0.953, 0.3908, 0.07117, 0.3908, 0.000225, 0.3921, 0.0001934, 0.3908, 0.0002151, 0.3908, 0.0002151, 0.2844, 0.0001934, 0.9998, 0.0001935, 0.9593, 0.9531, 0.9593, 0.9531, 0.9998, 0.0001935, 0.8528, 0.9531, 0.8528, 0.9531, 0.9593, 0.0001935, 0.9593, 0.07117, 0.5682, 0.07117, 0.4618, 0.8821, 0.4618, 0.8821, 0.5682, 0.9531, 0.1776, 0.0001936, 0.1776, 0.07115, 0.1066, 0.8821, 0.1066, 0.07115, 0.5686, 0.882, 0.5686, 0.882, 0.675, 0.07115, 0.675, 0.07115, 0.0001942, 0.8821, 0.0001934, 0.8821, 0.1066, 0.07115, 0.1066, 0.07117, 0.3908, 0.953, 0.3908, 0.8821, 0.4618, 0.07117, 0.4618, 0.0001936, 0.1776, 0.9531, 0.1776, 0.9531, 0.284, 0.0001934, 0.284, 0.953, 0.746, 0.953, 0.8524, 0.0001935, 0.8524, 0.0001934, 0.746, 0.07113, 0.7448, 0.07116, 0.746, 0.07114, 0.746])
me_cube_005.materials.append(mat_material_005)
me_cube_005.use_remesh_preserve_volume = False
me_cube_005.use_remesh_preserve_attributes = False
me_cube_005.use_mirror_vertex_groups = False
me_cube_005.update()
me_cube = bpy.data.meshes.new('Cube')
me_cube.from_pydata([(-10.5, -47.0, 0.0), (-10.5, 47.0, 0.0), (10.3, 47.0, 0.0), (10.3, -47.0, 0.0), (-10.5, -47.0, 94.0), (-10.5, 47.0, 94.0), (10.3, 47.0, 94.0), (10.3, -47.0, 94.0)], [], [(4, 5, 1, 0), (5, 6, 2, 1), (6, 7, 3, 2), (7, 4, 0, 3), (0, 1, 2, 3), (7, 6, 5, 4)])
me_cube.use_remesh_preserve_volume = False
me_cube.use_remesh_preserve_attributes = False
me_cube.use_mirror_vertex_groups = False
me_cube.update()
me_cube_007 = bpy.data.meshes.new('Cube.007')
me_cube_007.from_pydata([(10.5, 40.0, 7.0), (10.5, -40.0, 7.0), (10.5, 47.0, 7.0), (10.5, -47.0, 7.0), (10.5, 47.0, 4.0), (10.5, -47.0, 4.0), (15.68, 39.46, 7.0), (15.68, -39.46, 7.0), (15.68, 46.37, 7.0), (15.68, -46.37, 7.0), (16.53, 47.0, 4.0), (16.53, -47.0, 4.0), (20.33, 37.74, 7.0), (20.33, -37.74, 7.0), (20.33, 44.34, 7.0), (20.33, -44.34, 7.0), (21.17, 44.94, 4.0), (21.17, -44.94, 4.0), (23.36, 35.84, 7.0), (23.36, -35.84, 7.0), (23.36, 42.11, 7.0), (23.36, -42.11, 7.0), (24.21, 42.69, 4.0), (24.21, -42.69, 4.0), (25.78, 31.39, 7.0), (25.78, -31.39, 7.0), (25.78, 36.88, 7.0), (25.78, -36.88, 7.0), (27.0, 37.38, 4.0), (27.0, -37.38, 4.0), (10.5, 47.0, 6.31), (10.5, -47.0, 6.31), (16.53, 47.0, 6.31), (16.53, -47.0, 6.31), (21.17, 44.94, 6.31), (21.17, -44.94, 6.31), (24.21, 42.69, 6.31), (24.21, -42.69, 6.31), (27.0, 37.38, 6.31), (27.0, -37.38, 6.31)], [], [(5, 4, 10, 11), (11, 10, 16, 17), (31, 5, 11, 33), (30, 2, 8, 32), (1, 3, 9, 7), (2, 0, 6, 8), (0, 1, 7, 6), (17, 16, 22, 23), (33, 11, 17, 35), (32, 8, 14, 34), (7, 9, 15, 13), (8, 6, 12, 14), (6, 7, 13, 12), (23, 22, 28, 29), (35, 17, 23, 37), (34, 14, 20, 36), (13, 15, 21, 19), (14, 12, 18, 20), (12, 13, 19, 18), (39, 29, 28, 38), (37, 23, 29, 39), (36, 20, 26, 38), (19, 21, 27, 25), (20, 18, 24, 26), (18, 19, 25, 24), (22, 36, 38, 28), (21, 37, 39, 27), (27, 39, 38, 26, 24, 25), (16, 34, 36, 22), (15, 35, 37, 21), (10, 32, 34, 16), (9, 33, 35, 15), (4, 30, 32, 10), (3, 31, 33, 9), (0, 2, 30, 4, 5, 31, 3, 1)])
_uv = me_cube_007.uv_layers.new(name='UVMap')
_uv.uv.foreach_set('vector', [0.0002103, 0.7875, 0.6506, 0.7875, 0.6506, 0.8292, 0.0002103, 0.8292, 0.0002103, 0.8292, 0.6506, 0.8292, 0.6364, 0.8613, 0.01445, 0.8613, 0.01649, 0.5195, 0.0002103, 0.5179, 0.004212, 0.4755, 0.02049, 0.477, 0.6752, 0.5188, 0.6704, 0.5195, 0.6649, 0.4838, 0.6707, 0.4772, 0.07118, 0.5207, 0.02135, 0.5202, 0.02649, 0.4836, 0.07542, 0.4844, 0.6704, 0.5195, 0.6215, 0.5207, 0.6172, 0.4848, 0.6649, 0.4838, 0.6215, 0.5207, 0.07118, 0.5207, 0.07542, 0.4844, 0.6172, 0.4848, 0.01445, 0.8613, 0.6364, 0.8613, 0.6208, 0.8823, 0.03006, 0.8823, 0.02049, 0.477, 0.005492, 0.4701, 0.02057, 0.4371, 0.03557, 0.444, 0.6707, 0.4772, 0.6649, 0.4838, 0.6502, 0.452, 0.6556, 0.4452, 0.07542, 0.4844, 0.02649, 0.4836, 0.04123, 0.451, 0.08834, 0.4519, 0.6649, 0.4838, 0.6172, 0.4848, 0.6047, 0.4529, 0.6502, 0.452, 0.6172, 0.4848, 0.07542, 0.4844, 0.08834, 0.4519, 0.6047, 0.4529, 0.03006, 0.8823, 0.6208, 0.8823, 0.5841, 0.899, 0.06677, 0.899, 0.03557, 0.444, 0.02231, 0.4339, 0.03892, 0.4121, 0.05219, 0.4223, 0.6556, 0.4452, 0.6502, 0.452, 0.6345, 0.4315, 0.6393, 0.4245, 0.08834, 0.4519, 0.04123, 0.451, 0.05725, 0.4296, 0.1025, 0.4305, 0.6502, 0.452, 0.6047, 0.4529, 0.5914, 0.4321, 0.6345, 0.4315, 0.6047, 0.4529, 0.08834, 0.4519, 0.1025, 0.4305, 0.5914, 0.4321, 0.09109, 0.4043, 0.0912, 0.3885, 0.6024, 0.3919, 0.6023, 0.4077, 0.05219, 0.4223, 0.04506, 0.4069, 0.08396, 0.3889, 0.09109, 0.4043, 0.6393, 0.4245, 0.6345, 0.4315, 0.5985, 0.4153, 0.6023, 0.4077, 0.1025, 0.4305, 0.05725, 0.4296, 0.0951, 0.4127, 0.1369, 0.4131, 0.6345, 0.4315, 0.5914, 0.4321, 0.5603, 0.4153, 0.5985, 0.4153, 0.5914, 0.4321, 0.1025, 0.4305, 0.1369, 0.4131, 0.5603, 0.4153, 0.6459, 0.4098, 0.6393, 0.4245, 0.6023, 0.4077, 0.6089, 0.393, 0.05725, 0.4296, 0.05219, 0.4223, 0.09109, 0.4043, 0.0951, 0.4127, 0.0951, 0.4127, 0.09109, 0.4043, 0.6023, 0.4077, 0.5985, 0.4153, 0.5603, 0.4153, 0.1369, 0.4131, 0.6683, 0.4353, 0.6556, 0.4452, 0.6393, 0.4245, 0.652, 0.4145, 0.04123, 0.451, 0.03557, 0.444, 0.05219, 0.4223, 0.05725, 0.4296, 0.6853, 0.4703, 0.6707, 0.4772, 0.6556, 0.4452, 0.6701, 0.4383, 0.02649, 0.4836, 0.02049, 0.477, 0.03557, 0.444, 0.04123, 0.451, 0.6911, 0.5171, 0.6752, 0.5188, 0.6707, 0.4772, 0.6867, 0.4755, 0.02135, 0.5202, 0.01649, 0.5195, 0.02049, 0.477, 0.02649, 0.4836, 0.6704, 0.5195, 0.6752, 0.5188, 0.6911, 0.5171, 0.0002103, 0.7875, 0.01649, 0.5195, 0.02135, 0.5202, 0.07118, 0.5207, 0.6215, 0.5207])
me_cube_007.materials.append(mat_material_006)
me_cube_007.use_remesh_preserve_volume = False
me_cube_007.use_remesh_preserve_attributes = False
me_cube_007.use_mirror_vertex_groups = False
me_cube_007.update()

# ---- objects
ob_sill = bpy.data.objects.new('sill', me_cube_001)
ob_back = bpy.data.objects.new('back', me_cube_004)
ob_front = bpy.data.objects.new('front', me_cube_000)
ob_frame_back = bpy.data.objects.new('frame_back', me_cube_002)
ob_window = bpy.data.objects.new('window', me_cube_003)
ob_frame_front = bpy.data.objects.new('frame_front', me_cube_005)
ob_ubx_window_00 = bpy.data.objects.new('UBX_window_00', me_cube)
ob_ucx_window_01 = bpy.data.objects.new('UCX_window_01', me_cube_007)

# ---- transforms, parenting, visibility, modifiers, constraints
ob_sill.location = (0.0, 0.0, 0.0)
ob_sill.lineart.crease_threshold = 0.0
ob_back.location = (0.0, 0.0, 0.0)
ob_back.lineart.crease_threshold = 0.0
ob_front.location = (0.0, 0.0, 0.0)
ob_front.lineart.crease_threshold = 0.0
ob_frame_back.location = (0.0, 0.0, 0.0)
ob_frame_back.lineart.crease_threshold = 0.0
ob_window.location = (0.0, 0.0, 0.0)
ob_window.lineart.crease_threshold = 0.0
ob_frame_front.location = (0.0, 0.0, 0.0)
ob_frame_front.lineart.crease_threshold = 0.0
ob_ubx_window_00.location = (0.0, 0.0, 0.0)
ob_ubx_window_00.hide_viewport = True
ob_ubx_window_00.lineart.crease_threshold = 0.0
ob_ucx_window_01.location = (0.0, 0.0, 0.0)
ob_ucx_window_01.hide_viewport = True
ob_ucx_window_01.lineart.crease_threshold = 0.0

# ---- collection membership
col_collection_1.objects.link(ob_sill)
col_collection_1.objects.link(ob_back)
col_collection_1.objects.link(ob_front)
col_collection_1.objects.link(ob_frame_back)
col_collection_1.objects.link(ob_window)
col_collection_1.objects.link(ob_frame_front)
col_collection_1.objects.link(ob_ubx_window_00)
col_collection_1.objects.link(ob_ucx_window_01)

# ---- scene / render settings (as saved in the file)
scene.frame_start = 1; scene.frame_end = 250; scene.frame_set(1)
scene.render.engine = 'CYCLES'
scene.render.resolution_percentage = 50
scene.render.dither_intensity = 0.0
scene.cycles.use_denoising = False
scene.cycles.samples = 10
scene.cycles.sampling_pattern = 'TABULATED_SOBOL'
scene.cycles.light_sampling_threshold = 0.0
scene.cycles.use_adaptive_sampling = False
scene.cycles.use_light_tree = False
scene.cycles.blur_glossy = 0.0
scene.cycles.pixel_filter_type = 'GAUSSIAN'
scene.cycles.sample_clamp_indirect = 0.0
scene.view_settings.view_transform = 'Standard'
bpy.context.view_layer.update()

# ---- added for rendering (the .blend has no active camera and no usable light): camera, sun
cam_auto = bpy.data.cameras.new('AutoCamera')
cam_auto.lens = 50.0
cam_auto.sensor_width = 36.0
cam_auto.clip_end = 2242.81
ob_auto_camera = bpy.data.objects.new('AutoCamera', cam_auto)
scene.collection.objects.link(ob_auto_camera)
ob_auto_camera.location = (136.046, -153.355, 149.237)
ob_auto_camera.rotation_euler = (1.09748, -7.21219e-08, 0.694738)
scene.camera = ob_auto_camera
light_auto_sun = bpy.data.lights.new('AutoSun', 'SUN')
light_auto_sun.energy = 3.0
light_auto_sun.angle = 0.0523599
ob_auto_sun = bpy.data.objects.new('AutoSun', light_auto_sun)
scene.collection.objects.link(ob_auto_sun)
ob_auto_sun.rotation_euler = (0.872665, 0.174533, 0.523599)
bpy.context.view_layer.update()
